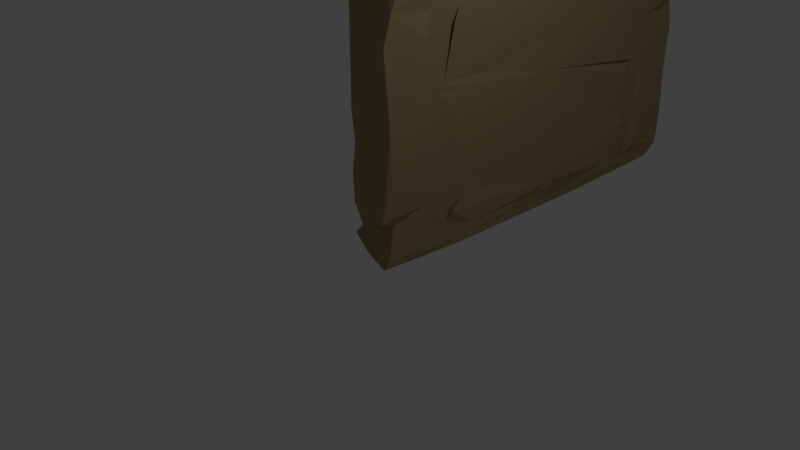 # Source: warning.blend  (saved by Blender 2.78.0; exported with 4.5.12 LTS)
import bpy
from mathutils import Matrix  # noqa: F401  (used for matrix-valued properties, if any)

bpy.ops.wm.read_factory_settings(use_empty=True)
scene = bpy.context.scene
scene.name = 'Scene'

# ---- collections
col_collection_1 = bpy.data.collections.new('Collection 1'); scene.collection.children.link(col_collection_1)

# ---- materials (node trees are filled in below, after node groups)
mat_01___default = bpy.data.materials.new('01 - Default')
mat_01___default.alpha_threshold = 0.0
mat_01___default.use_transparent_shadow = False
mat_01___default.diffuse_color = (0.3672, 0.281, 0.1444, 1.0)
mat_01___default.specular_color = (0.9, 0.9, 0.9)
mat_01___default.roughness = 0.5
mat_01___default.specular_intensity = 0.0

# ---- material node trees

# ---- world
world_world = bpy.data.worlds.new('World'); scene.world = world_world
world_world.color = (0.05088, 0.05088, 0.05088)
world_world.use_sun_shadow = False
world_world.sun_shadow_jitter_overblur = 0.0
world_world.cycles.sampling_method = 'MANUAL'

# ---- cameras
cam_camera = bpy.data.cameras.new('Camera')
cam_camera.clip_end = 100.0
cam_camera.lens = 35.0
cam_camera.sensor_width = 32.0
cam_camera.sensor_height = 18.0
cam_camera.ortho_scale = 7.314
cam_camera.dof.focus_distance = 0.0
cam_camera.dof.aperture_fstop = 128.0

# ---- lights
light_lamp = bpy.data.lights.new('Lamp', 'POINT')
light_lamp.transmission_factor = 0.0
light_lamp.cutoff_distance = 30.0
light_lamp.energy = 100.0
light_lamp.shadow_buffer_clip_start = 1.001
light_lamp.shadow_soft_size = 0.1
light_lamp.shadow_maximum_resolution = 0.006
light_lamp.use_absolute_resolution = True

# ---- meshes
me_untitled = bpy.data.meshes.new('Untitled')
me_untitled.from_pydata([(-0.3466, 2.883, 0.5595), (-9.695, 0.6118, 0.6045), (-1.663, -0.07934, 0.5875), (-6.6, 3.697, 0.5237), (-5.621, 0.641, 0.551), (-9.912, 3.717, 0.1557), (-2.977, 3.278, 0.5942), (0.001712, -0.1019, 0.4592), (-8.487, 0.7041, 0.5922), (-7.961, 3.304, 0.5884), (-9.952, 1.932, 0.6172), (-0.004128, 3.593, 0.539), (-1.86, 0.6885, 0.6049), (-7.392, 3.627, -0.008429), (-4.586, 3.079, 0.5485), (-0.6768, 1.919, 0.5762), (-9.701, 2.95, 0.6136), (-4.646, -0.1225, 0.6089), (-0.2786, 0.6498, 0.6106), (-7.399, -0.1617, 0.5758), (-7.283, 2.494, 0.6001), (-2.015, 3.668, -0.02854), (-9.98, -0.02556, 0.1101), (-2.788, 0.6704, 0.6117), (-1.275, -0.08401, 0.03985), (-1.049, 3.067, 0.5583), (-5.554, 3.691, 0.5958), (-8.966, 3.302, 0.6212), (-3.047, 3.705, 0.5827), (-5.298, -0.1487, -0.01051), (-0.2248, 3.638, 0.004614), (-9.987, 2.802, 0.00902), (-8.42, -0.09986, 0.5979), (-9.415, 2.278, 0.589), (-9.372, 1.189, 0.5636), (-9.832, 0.03488, 0.6105), (-7.608, 3.645, 0.5523), (0.0, 0.0, 2.98e-08), (-5.892, 0.484, 0.5545), (-0.9606, 0.5378, 0.5547), (-2.431, -0.1478, 0.5535), (-0.2778, 1.982, 0.6014), (-9.981, 3.614, 0.5393), (-3.548, 0.2797, 0.6012), (-8.36, 3.0, 0.5503), (-6.289, 3.241, 0.559), (-8.997, 0.3733, 0.5518), (-5.853, 0.9065, 0.5537), (-8.219, 0.3091, 0.5467), (-2.61, 2.884, 0.6101), (-0.6019, 3.676, 0.6163), (0.003989, 2.185, 0.01746), (-3.171, 3.697, 0.007995), (-1.58, 2.435, 0.6203), (-7.667, 3.053, 0.5559), (-1.959, 0.2867, 0.5509), (-8.239, -0.1357, -0.02971), (-9.993, 1.445, -0.02854), (-9.66, 1.774, 0.555), (-4.534, 0.3187, 0.5673), (-0.5485, 3.327, 0.5946), (-4.141, -0.129, 0.008517), (-7.795, 1.802, 0.6145), (-5.306, 3.705, -0.01673), (-2.115, -0.1424, -0.0008563), (-0.557, 0.8549, 0.5564), (-6.993, 3.667, -0.02568), (-9.217, 3.662, -0.02699), (-0.5872, -0.1236, 0.6024), (-9.981, 0.9127, 0.543), (-5.332, 1.691, 0.6146), (-8.207, 0.62, 0.5606), (-1.756, 1.075, 0.5945), (-2.336, 3.222, 0.5502), (-9.968, -0.08739, 0.4078), (-3.163, -0.1434, -0.0204), (-0.007425, 0.691, 0.01899), (-9.98, 0.4976, -0.01097), (-9.321, 0.4367, 0.6093), (-1.022, 3.706, 0.05523), (0.00646, 2.303, 0.5913), (-8.95, 3.704, 0.5985), (-9.933, 3.251, 0.6143), (-4.868, 3.229, 0.5631), (-7.477, 0.2502, 0.6094), (-3.069, 3.049, 0.5486), (-5.487, 0.4646, 0.5484), (-0.634, 3.076, 0.5949), (-5.764, 0.3181, 0.5549), (-9.377, 1.88, 0.6084), (-1.439, 0.5687, 0.6182), (-0.004089, 0.6401, 0.5631), (-5.363, -0.1246, 0.5988), (-0.8207, 1.975, 0.576), (-9.345, 2.819, 0.5639), (0.002883, 3.68, 0.2261), (-7.077, 3.01, 0.6203), (-8.382, 3.229, 0.5568), (-4.786, 3.695, 0.5802), (-0.5829, 2.826, 0.5517), (-0.9332, 3.273, 0.5973), (-2.622, 3.715, 0.01016), (-9.886, 0.3075, 0.6042), (-9.553, -0.1582, -0.009539), (-1.735, -0.1466, 0.4963), (-3.386, -0.1071, 0.6077), (-7.497, 2.342, 0.6177), (-0.9161, 0.3444, 0.5584), (-7.75, 0.5419, 0.6134), (-2.402, 3.72, 0.5839), (-4.299, 2.971, 0.6153), (-2.695, 0.4983, 0.5591), (-7.361, 3.712, 0.5907), (-9.719, 3.715, 0.01077), (-0.9523, 3.716, 0.5909), (-6.352, 3.471, 0.6029), (-9.118, 1.047, 0.5557), (-5.099, 0.5409, 0.6169), (-0.005347, 2.771, 0.01684), (-9.365, 0.7727, 0.5591), (-1.009, -0.1318, -0.008207), (-8.919, 3.063, 0.5603), (-0.5542, 1.678, 0.5617), (-7.489, 3.698, 0.2382), (-9.235, 2.234, 0.5456), (-1.494, -0.1191, 0.2861), (-8.469, 2.778, 0.6053), (-0.1532, 3.461, 0.614), (-7.495, 3.241, 0.5602), (-8.385, 0.999, 0.6048), (-1.79, 3.297, 0.6047), (-4.724, 3.009, 0.6172), (-3.548, 3.273, 0.6076), (-2.188, 3.009, 0.6206), (-6.195, 3.038, 0.5534), (0.003823, 1.887, 0.5842), (0.001185, 1.471, 0.5772), (-0.001452, 1.056, 0.5702)], [], [(63, 52, 29), (131, 96, 70), (67, 13, 29), (62, 108, 38), (49, 117, 23), (21, 75, 61), (121, 33, 44), (29, 56, 57), (53, 49, 72), (30, 76, 21), (93, 90, 65), (21, 37, 120), (89, 129, 62), (77, 57, 56), (131, 134, 54), (66, 63, 29), (69, 57, 77), (34, 89, 1), (100, 114, 130), (40, 105, 17), (39, 12, 55), (81, 36, 13), (112, 3, 66), (28, 98, 83), (85, 110, 70), (41, 122, 18), (25, 133, 53), (10, 82, 31), (81, 13, 113), (92, 88, 19), (86, 59, 43), (68, 107, 2), (71, 46, 48), (71, 84, 38), (70, 96, 20), (106, 126, 124), (52, 21, 29), (101, 114, 79), (46, 35, 32), (69, 102, 1), (12, 111, 55), (72, 49, 23), (68, 125, 24), (21, 64, 75), (99, 25, 93), (127, 87, 0), (3, 26, 66), (83, 26, 45), (121, 94, 33), (42, 81, 113), (114, 28, 130), (28, 83, 132), (17, 61, 40), (19, 29, 92), (79, 114, 30), (11, 80, 118), (31, 42, 5), (67, 29, 57), (46, 32, 48), (19, 56, 29), (58, 69, 1), (16, 10, 58), (8, 89, 116), (116, 46, 8), (74, 103, 32), (74, 69, 22), (36, 27, 9), (9, 3, 112), (91, 7, 37), (68, 120, 37), (86, 88, 59), (47, 20, 38), (18, 122, 65), (18, 107, 68), (104, 40, 64), (40, 104, 105), (127, 0, 80), (41, 99, 15), (16, 82, 10), (82, 16, 27), (111, 86, 43), (111, 43, 55), (106, 54, 126), (97, 9, 27), (45, 26, 115), (3, 9, 45), (116, 119, 46), (78, 35, 46), (70, 117, 49), (4, 47, 38), (84, 19, 88), (32, 19, 84), (73, 83, 85), (73, 49, 25), (11, 95, 50), (50, 60, 11), (95, 11, 118), (30, 118, 76), (28, 52, 63), (109, 114, 101), (25, 53, 93), (53, 72, 93), (45, 128, 54), (128, 97, 54), (107, 55, 2), (55, 43, 104), (32, 56, 19), (56, 32, 103), (31, 57, 10), (31, 67, 57), (106, 124, 89), (33, 16, 58), (59, 88, 92), (43, 59, 17), (127, 60, 87), (87, 100, 130), (17, 29, 61), (29, 21, 61), (89, 62, 106), (20, 62, 38), (26, 63, 66), (63, 98, 28), (104, 64, 24), (21, 24, 64), (65, 90, 39), (18, 65, 107), (66, 13, 112), (13, 66, 29), (113, 13, 67), (113, 67, 31), (18, 68, 7), (7, 68, 37), (69, 10, 57), (58, 10, 69), (70, 20, 47), (70, 47, 4), (62, 129, 108), (71, 8, 46), (72, 23, 12), (93, 72, 90), (132, 83, 73), (28, 6, 130), (69, 74, 102), (74, 32, 35), (75, 40, 61), (64, 40, 75), (76, 91, 37), (37, 21, 76), (22, 69, 77), (103, 77, 56), (34, 1, 119), (78, 1, 102), (79, 30, 21), (79, 21, 101), (80, 0, 41), (80, 41, 91, 137, 136, 135), (36, 81, 27), (81, 42, 27), (27, 42, 82), (82, 42, 31), (45, 14, 83), (85, 83, 14), (84, 71, 48), (84, 48, 32), (85, 70, 49), (73, 85, 49), (4, 88, 86), (117, 70, 4), (87, 73, 25), (87, 25, 99), (4, 38, 88), (88, 38, 84), (33, 58, 89), (89, 58, 1), (39, 90, 12), (72, 12, 90), (91, 18, 7), (41, 18, 91), (17, 92, 29), (59, 92, 17), (122, 93, 65), (99, 93, 15), (27, 16, 94), (94, 16, 33), (118, 30, 95), (114, 95, 30), (96, 54, 20), (131, 54, 96), (97, 27, 44), (97, 44, 54), (98, 63, 26), (98, 26, 83), (0, 87, 99), (0, 99, 41), (60, 50, 100), (60, 100, 87), (28, 101, 52), (101, 21, 52), (102, 74, 35), (78, 102, 35), (74, 22, 103), (77, 103, 22), (2, 55, 104), (125, 104, 24), (105, 43, 17), (43, 105, 104), (106, 62, 20), (20, 54, 106), (65, 39, 107), (39, 55, 107), (38, 108, 71), (108, 8, 71), (109, 28, 114), (28, 109, 101), (85, 14, 110), (110, 14, 70), (117, 111, 23), (12, 23, 111), (112, 36, 9), (36, 112, 123), (42, 113, 5), (31, 5, 113), (100, 50, 114), (114, 50, 95), (26, 3, 115), (3, 45, 115), (34, 116, 89), (34, 119, 116), (86, 117, 4), (111, 117, 86), (118, 80, 51), (118, 51, 76), (119, 78, 46), (119, 1, 78), (68, 24, 120), (21, 120, 24), (27, 94, 121), (27, 121, 44), (15, 93, 122), (41, 15, 122), (123, 112, 13), (13, 36, 123), (124, 33, 89), (44, 33, 124), (68, 2, 125), (125, 2, 104), (44, 126, 54), (44, 124, 126), (60, 127, 11), (127, 80, 11), (128, 9, 97), (9, 128, 45), (89, 8, 129), (129, 8, 108), (130, 6, 73), (130, 73, 87), (131, 14, 134), (131, 70, 14), (6, 28, 132), (132, 73, 6), (25, 49, 133), (49, 53, 133), (45, 54, 134), (14, 45, 134), (76, 51, 80, 135, 136), (137, 91, 76, 136)])
me_untitled.polygons.foreach_set('use_smooth', [True] * 266)
_k = set([(0, 41), (0, 87), (0, 127), (1, 34), (1, 58), (1, 78), (1, 89), (1, 102), (2, 55), (2, 68), (2, 104), (2, 107), (2, 125), (3, 9), (3, 26), (3, 45), (3, 66), (3, 112), (3, 115), (4, 38), (4, 47), (4, 70), (4, 86), (4, 88), (4, 117), (5, 31), (5, 42), (5, 113), (6, 28), (6, 73), (6, 130), (6, 132), (7, 18), (7, 37), (7, 68), (7, 91), (8, 46), (8, 71), (8, 89), (8, 108), (8, 116), (8, 129), (9, 27), (9, 36), (9, 45), (9, 97), (9, 112), (9, 128), (10, 16), (10, 57), (10, 69), (10, 82), (11, 50), (11, 60), (11, 80), (11, 95), (11, 118), (11, 127), (12, 23), (12, 39), (12, 72), (12, 90), (12, 111), (13, 29), (13, 36), (13, 66), (13, 67), (13, 81), (13, 112), (13, 113), (13, 123), (14, 45), (14, 70), (14, 85), (14, 110), (14, 131), (14, 134), (15, 41), (15, 93), (15, 99), (15, 122), (16, 27), (16, 33), (16, 58), (16, 82), (16, 94), (17, 29), (17, 40), (17, 43), (17, 59), (17, 61), (17, 92), (17, 105), (18, 41), (18, 65), (18, 68), (18, 91), (18, 122), (19, 29), (19, 32), (19, 56), (19, 84), (19, 88), (19, 92), (20, 38), (20, 47), (20, 54), (20, 62), (20, 96), (20, 106), (21, 24), (21, 29), (21, 30), (21, 37), (21, 52), (21, 61), (21, 64), (21, 75), (21, 76), (21, 79), (21, 101), (21, 120), (22, 69), (22, 74), (22, 77), (22, 103), (23, 49), (23, 72), (23, 111), (23, 117), (24, 64), (24, 68), (24, 104), (24, 120), (24, 125), (25, 49), (25, 73), (25, 87), (25, 99), (25, 133), (26, 63), (26, 66), (26, 83), (26, 98), (26, 115), (27, 36), (27, 42), (27, 44), (27, 81), (27, 82), (27, 97), (27, 121), (28, 52), (28, 63), (28, 83), (28, 98), (28, 109), (28, 114), (28, 130), (28, 132), (29, 52), (29, 56), (29, 61), (29, 66), (29, 67), (29, 92), (30, 76), (30, 79), (30, 95), (30, 114), (30, 118), (31, 42), (31, 57), (31, 67), (31, 82), (31, 113), (32, 35), (32, 46), (32, 48), (32, 56), (32, 74), (32, 84), (33, 44), (33, 94), (33, 121), (33, 124), (34, 89), (34, 116), (34, 119), (35, 74), (35, 78), (35, 102), (36, 81), (36, 112), (36, 123), (37, 68), (37, 76), (37, 120), (38, 47), (38, 62), (38, 71), (38, 108), (39, 55), (39, 65), (39, 90), (39, 107), (40, 75), (40, 104), (40, 105), (41, 80), (41, 91), (41, 99), (41, 122), (42, 81), (42, 82), (42, 113), (43, 55), (43, 59), (43, 86), (43, 104), (43, 105), (43, 111), (44, 54), (44, 97), (44, 121), (44, 124), (44, 126), (45, 83), (45, 115), (45, 128), (46, 48), (46, 71), (46, 116), (46, 119), (47, 70), (48, 71), (48, 84), (49, 53), (49, 72), (49, 73), (49, 85), (49, 117), (49, 133), (50, 60), (50, 95), (50, 100), (50, 114), (51, 76), (51, 80), (51, 118), (52, 63), (52, 101), (53, 72), (53, 93), (53, 133), (54, 96), (54, 97), (54, 106), (54, 126), (54, 131), (54, 134), (55, 104), (55, 107), (55, 111), (56, 57), (56, 103), (57, 67), (57, 77), (58, 69), (58, 89), (59, 86), (59, 88), (60, 87), (60, 100), (60, 127), (61, 75), (62, 106), (63, 66), (64, 75), (65, 90), (65, 93), (65, 107), (65, 122), (66, 112), (67, 113), (68, 107), (68, 120), (69, 74), (69, 77), (69, 102), (70, 85), (70, 96), (70, 110), (70, 117), (70, 131), (71, 84), (71, 108), (72, 90), (72, 93), (73, 83), (73, 85), (73, 87), (73, 130), (73, 132), (74, 102), (76, 91), (76, 118), (77, 103), (78, 102), (79, 101), (80, 127), (80, 135), (81, 113), (83, 85), (83, 98), (83, 132), (84, 88), (85, 110), (86, 88), (86, 111), (86, 117), (87, 99), (87, 100), (87, 130), (88, 92), (89, 106), (89, 116), (89, 124), (89, 129), (90, 93), (91, 137), (93, 99), (93, 122), (94, 121), (95, 114), (95, 118), (96, 131), (97, 128), (100, 114), (100, 130), (101, 109), (104, 105), (104, 125), (106, 124), (106, 126), (108, 129), (109, 114), (111, 117), (112, 123), (116, 119), (124, 126), (131, 134), (135, 136), (136, 137)])
me_untitled.attributes.new('sharp_edge', 'BOOLEAN', 'EDGE').data.foreach_set('value', [ (min(e.vertices), max(e.vertices)) in _k for e in me_untitled.edges])
_uv = me_untitled.uv_layers.new(name='UVChannel_1')
_uv.uv.foreach_set('vector', [0.9664, 0.5501, 0.955, 0.3434, 0.01728, 0.5369, 0.793, 0.4897, 0.8036, 0.7175, 0.471, 0.5443, 0.973, 0.9285, 0.9565, 0.7517, 0.01728, 0.5369, 0.5092, 0.783, 0.1988, 0.7746, 0.1763, 0.5947, 0.753, 0.2847, 0.1869, 0.518, 0.2086, 0.2948, 0.9427, 0.2315, 0.009185, 0.3303, 0.01707, 0.4249, 0.8249, 0.8961, 0.6337, 0.9415, 0.8067, 0.8418, 0.01728, 0.5369, 0.03341, 0.8216, 0.4305, 0.9965, 0.6378, 0.1836, 0.753, 0.2847, 0.3037, 0.1963, 0.9275, 0.05806, 0.2008, 0.02744, 0.9427, 0.2315, 0.5211, 0.1087, 0.1776, 0.1638, 0.2442, 0.07959, 0.9427, 0.2315, 0.0306, 0.02454, 0.002566, 0.1218, 0.5356, 0.9364, 0.3141, 0.8376, 0.5092, 0.783, 0.1971, 0.9921, 0.4305, 0.9965, 0.03341, 0.8216, 0.793, 0.4897, 0.8067, 0.6323, 0.8168, 0.7748, 0.9643, 0.7132, 0.9664, 0.5501, 0.01728, 0.5369, 0.2998, 0.9919, 0.4305, 0.9965, 0.1971, 0.9921, 0.3653, 0.9338, 0.5356, 0.9364, 0.2246, 0.9631, 0.8414, 0.1237, 0.9504, 0.127, 0.851, 0.2067, 0.005461, 0.2577, 0.01974, 0.3501, 0.0215, 0.4721, 0.1679, 0.1176, 0.209, 0.205, 0.1104, 0.2135, 0.9829, 0.901, 0.9623, 0.7711, 0.9565, 0.7517, 0.9777, 0.7473, 0.9707, 0.6737, 0.9643, 0.7132, 0.9571, 0.3298, 0.9623, 0.498, 0.8477, 0.5045, 0.7956, 0.3299, 0.7818, 0.4484, 0.471, 0.5443, 0.5206, 0.05609, 0.4468, 0.08198, 0.1925, 0.05183, 0.7911, 0.1344, 0.7819, 0.2443, 0.6378, 0.1836, 0.5508, 0.9922, 0.8755, 0.9946, 0.7646, 1.0, 0.9829, 0.901, 0.9565, 0.7517, 0.9883, 0.9772, 0.02413, 0.5415, 0.1349, 0.5818, 0.02394, 0.7385, 0.1697, 0.5555, 0.1296, 0.4627, 0.1157, 0.3671, 0.003359, 0.07922, 0.12, 0.1127, 0.01898, 0.1835, 0.22, 0.8192, 0.1627, 0.8949, 0.1435, 0.8194, 0.22, 0.8192, 0.1258, 0.7472, 0.1763, 0.5947, 0.471, 0.5443, 0.8036, 0.7175, 0.6774, 0.7357, 0.641, 0.756, 0.7525, 0.8514, 0.622, 0.924, 0.955, 0.3434, 0.9427, 0.2315, 0.01728, 0.5369, 0.9571, 0.2903, 0.9504, 0.127, 0.9478, 0.1353, 0.1627, 0.8949, 0.08309, 0.9745, 0.04368, 0.8374, 0.2998, 0.9919, 0.1504, 0.9806, 0.2246, 0.9631, 0.209, 0.205, 0.1658, 0.2853, 0.1104, 0.2135, 0.3037, 0.1963, 0.753, 0.2847, 0.2086, 0.2948, 0.003359, 0.07922, 0.008136, 0.1679, 0.01556, 0.1475, 0.9427, 0.2315, 0.004842, 0.2288, 0.009185, 0.3303, 0.7298, 0.0885, 0.7911, 0.1344, 0.5211, 0.1087, 0.8843, 0.04879, 0.7916, 0.09413, 0.7428, 0.0658, 0.9707, 0.6737, 0.9646, 0.5723, 0.9643, 0.7132, 0.8477, 0.5045, 0.9646, 0.5723, 0.857, 0.6421, 0.8249, 0.8961, 0.7664, 0.9365, 0.6337, 0.9415, 0.9652, 1.001, 0.9829, 0.901, 0.9883, 0.9772, 0.9504, 0.127, 0.9571, 0.3298, 0.851, 0.2067, 0.9571, 0.3298, 0.8477, 0.5045, 0.8529, 0.3768, 0.0215, 0.4721, 0.01707, 0.4249, 0.005461, 0.2577, 0.02394, 0.7385, 0.01728, 0.5369, 0.02413, 0.5415, 0.9478, 0.1353, 0.9504, 0.127, 0.9275, 0.05806, 0.9161, 0.03501, 0.5983, 0.02965, 0.7131, 0.03398, 0.7646, 1.0, 0.9652, 1.001, 0.9897, 0.9955, 0.973, 0.9285, 0.01728, 0.5369, 0.4305, 0.9965, 0.1627, 0.8949, 0.04368, 0.8374, 0.1435, 0.8194, 0.02394, 0.7385, 0.03341, 0.8216, 0.01728, 0.5369, 0.5106, 0.9636, 0.2998, 0.9919, 0.2246, 0.9631, 0.8004, 0.9712, 0.5508, 0.9922, 0.5106, 0.9636, 0.242, 0.8465, 0.5356, 0.9364, 0.3291, 0.9088, 0.3291, 0.9088, 0.1627, 0.8949, 0.242, 0.8465, 0.05337, 0.9878, 0.03367, 0.9486, 0.04368, 0.8374, 0.05337, 0.9878, 0.2998, 0.9919, 0.06834, 0.9901, 0.9623, 0.7711, 0.8838, 0.9012, 0.8798, 0.8041, 0.8798, 0.8041, 0.9707, 0.6737, 0.9777, 0.7473, 0.1888, 0.02537, 0.005974, 0.02271, 0.0306, 0.02454, 0.003359, 0.07922, 0.002566, 0.1218, 0.0306, 0.02454, 0.1697, 0.5555, 0.1349, 0.5818, 0.1296, 0.4627, 0.2802, 0.5924, 0.6774, 0.7357, 0.1763, 0.5947, 0.1925, 0.05183, 0.4468, 0.08198, 0.2442, 0.07959, 0.1925, 0.05183, 0.12, 0.1127, 0.003359, 0.07922, 0.002637, 0.1905, 0.005461, 0.2577, 0.004842, 0.2288, 0.005461, 0.2577, 0.002637, 0.1905, 0.01974, 0.3501, 0.8843, 0.04879, 0.7428, 0.0658, 0.5983, 0.02965, 0.5206, 0.05609, 0.7298, 0.0885, 0.5068, 0.09459, 0.8004, 0.9712, 0.8755, 0.9946, 0.5508, 0.9922, 0.8755, 0.9946, 0.8004, 0.9712, 0.8838, 0.9012, 0.1658, 0.2853, 0.1697, 0.5555, 0.1157, 0.3671, 0.1658, 0.2853, 0.1157, 0.3671, 0.1104, 0.2135, 0.641, 0.756, 0.8168, 0.7748, 0.7525, 0.8514, 0.8633, 0.8446, 0.8798, 0.8041, 0.8838, 0.9012, 0.857, 0.6421, 0.9646, 0.5723, 0.914, 0.6488, 0.9707, 0.6737, 0.8798, 0.8041, 0.857, 0.6421, 0.3291, 0.9088, 0.2627, 0.9318, 0.1627, 0.8949, 0.1798, 0.9263, 0.08309, 0.9745, 0.1627, 0.8949, 0.471, 0.5443, 0.1869, 0.518, 0.753, 0.2847, 0.2138, 0.5691, 0.2802, 0.5924, 0.1763, 0.5947, 0.1258, 0.7472, 0.02394, 0.7385, 0.1349, 0.5818, 0.04368, 0.8374, 0.02394, 0.7385, 0.1258, 0.7472, 0.8349, 0.2594, 0.8477, 0.5045, 0.7956, 0.3299, 0.8349, 0.2594, 0.753, 0.2847, 0.7911, 0.1344, 0.9161, 0.03501, 0.9371, 0.03552, 0.9391, 0.0929, 0.9391, 0.0929, 0.8529, 0.08667, 0.9161, 0.03501, 0.9371, 0.03552, 0.9161, 0.03501, 0.7131, 0.03398, 0.9275, 0.05806, 0.7131, 0.03398, 0.2008, 0.02744, 0.9571, 0.3298, 0.955, 0.3434, 0.9664, 0.5501, 0.9578, 0.2673, 0.9504, 0.127, 0.9571, 0.2903, 0.7911, 0.1344, 0.6378, 0.1836, 0.5211, 0.1087, 0.6378, 0.1836, 0.3037, 0.1963, 0.5211, 0.1087, 0.857, 0.6421, 0.8622, 0.7588, 0.8168, 0.7748, 0.8622, 0.7588, 0.8633, 0.8446, 0.8168, 0.7748, 0.12, 0.1127, 0.1104, 0.2135, 0.01898, 0.1835, 0.1104, 0.2135, 0.1157, 0.3671, 0.002637, 0.1905, 0.04368, 0.8374, 0.03341, 0.8216, 0.02394, 0.7385, 0.03341, 0.8216, 0.04368, 0.8374, 0.03367, 0.9486, 0.7646, 1.0, 0.4305, 0.9965, 0.5508, 0.9922, 0.7646, 1.0, 0.973, 0.9285, 0.4305, 0.9965, 0.641, 0.756, 0.622, 0.924, 0.5356, 0.9364, 0.6337, 0.9415, 0.8004, 0.9712, 0.5106, 0.9636, 0.1296, 0.4627, 0.1349, 0.5818, 0.02413, 0.5415, 0.1157, 0.3671, 0.1296, 0.4627, 0.0215, 0.4721, 0.8843, 0.04879, 0.8529, 0.08667, 0.7916, 0.09413, 0.7916, 0.09413, 0.8414, 0.1237, 0.851, 0.2067, 0.0215, 0.4721, 0.01728, 0.5369, 0.01707, 0.4249, 0.01728, 0.5369, 0.9427, 0.2315, 0.01707, 0.4249, 0.5356, 0.9364, 0.5092, 0.783, 0.641, 0.756, 0.6774, 0.7357, 0.5092, 0.783, 0.1763, 0.5947, 0.9646, 0.5723, 0.9664, 0.5501, 0.9643, 0.7132, 0.9664, 0.5501, 0.9623, 0.498, 0.9571, 0.3298, 0.002637, 0.1905, 0.004842, 0.2288, 0.01556, 0.1475, 0.9427, 0.2315, 0.01556, 0.1475, 0.004842, 0.2288, 0.2442, 0.07959, 0.1776, 0.1638, 0.1679, 0.1176, 0.1925, 0.05183, 0.2442, 0.07959, 0.12, 0.1127, 0.9643, 0.7132, 0.9565, 0.7517, 0.9777, 0.7473, 0.9565, 0.7517, 0.9643, 0.7132, 0.01728, 0.5369, 0.9883, 0.9772, 0.9565, 0.7517, 0.973, 0.9285, 0.9883, 0.9772, 0.973, 0.9285, 0.7646, 1.0, 0.1925, 0.05183, 0.003359, 0.07922, 0.005974, 0.02271, 0.005974, 0.02271, 0.003359, 0.07922, 0.0306, 0.02454, 0.2998, 0.9919, 0.5508, 0.9922, 0.4305, 0.9965, 0.5106, 0.9636, 0.5508, 0.9922, 0.2998, 0.9919, 0.471, 0.5443, 0.6774, 0.7357, 0.2802, 0.5924, 0.471, 0.5443, 0.2802, 0.5924, 0.2138, 0.5691, 0.5092, 0.783, 0.3141, 0.8376, 0.1988, 0.7746, 0.22, 0.8192, 0.242, 0.8465, 0.1627, 0.8949, 0.3037, 0.1963, 0.2086, 0.2948, 0.209, 0.205, 0.5211, 0.1087, 0.3037, 0.1963, 0.1776, 0.1638, 0.8529, 0.3768, 0.8477, 0.5045, 0.8349, 0.2594, 0.9571, 0.3298, 0.8515, 0.3216, 0.851, 0.2067, 0.2998, 0.9919, 0.05337, 0.9878, 0.1504, 0.9806, 0.05337, 0.9878, 0.04368, 0.8374, 0.08309, 0.9745, 0.009185, 0.3303, 0.005461, 0.2577, 0.01707, 0.4249, 0.004842, 0.2288, 0.005461, 0.2577, 0.009185, 0.3303, 0.2008, 0.02744, 0.1888, 0.02537, 0.0306, 0.02454, 0.0306, 0.02454, 0.9427, 0.2315, 0.2008, 0.02744, 0.06834, 0.9901, 0.2998, 0.9919, 0.1971, 0.9921, 0.03367, 0.9486, 0.1971, 0.9921, 0.03341, 0.8216, 0.3653, 0.9338, 0.2246, 0.9631, 0.2627, 0.9318, 0.1798, 0.9263, 0.2246, 0.9631, 0.1504, 0.9806, 0.9478, 0.1353, 0.9275, 0.05806, 0.9427, 0.2315, 0.9478, 0.1353, 0.9427, 0.2315, 0.9571, 0.2903, 0.5983, 0.02965, 0.7428, 0.0658, 0.5206, 0.05609, 0.5983, 0.02965, 0.5206, 0.05609, 0.1888, 0.02537, 0.2912, 0.02644, 0.3936, 0.02751, 0.4959, 0.02858, 0.9623, 0.7711, 0.9829, 0.901, 0.8838, 0.9012, 0.9829, 0.901, 0.9652, 1.001, 0.8838, 0.9012, 0.8838, 0.9012, 0.9652, 1.001, 0.8755, 0.9946, 0.8755, 0.9946, 0.9652, 1.001, 0.7646, 1.0, 0.857, 0.6421, 0.8097, 0.4768, 0.8477, 0.5045, 0.7956, 0.3299, 0.8477, 0.5045, 0.8097, 0.4768, 0.1258, 0.7472, 0.22, 0.8192, 0.1435, 0.8194, 0.1258, 0.7472, 0.1435, 0.8194, 0.04368, 0.8374, 0.7956, 0.3299, 0.471, 0.5443, 0.753, 0.2847, 0.8349, 0.2594, 0.7956, 0.3299, 0.753, 0.2847, 0.2138, 0.5691, 0.1349, 0.5818, 0.1697, 0.5555, 0.1869, 0.518, 0.471, 0.5443, 0.2138, 0.5691, 0.7916, 0.09413, 0.8349, 0.2594, 0.7911, 0.1344, 0.7916, 0.09413, 0.7911, 0.1344, 0.7298, 0.0885, 0.2138, 0.5691, 0.1763, 0.5947, 0.1349, 0.5818, 0.1349, 0.5818, 0.1763, 0.5947, 0.1258, 0.7472, 0.6337, 0.9415, 0.5106, 0.9636, 0.5356, 0.9364, 0.5356, 0.9364, 0.5106, 0.9636, 0.2246, 0.9631, 0.1679, 0.1176, 0.1776, 0.1638, 0.209, 0.205, 0.3037, 0.1963, 0.209, 0.205, 0.1776, 0.1638, 0.1888, 0.02537, 0.1925, 0.05183, 0.005974, 0.02271, 0.5206, 0.05609, 0.1925, 0.05183, 0.1888, 0.02537, 0.0215, 0.4721, 0.02413, 0.5415, 0.01728, 0.5369, 0.1296, 0.4627, 0.02413, 0.5415, 0.0215, 0.4721, 0.4468, 0.08198, 0.5211, 0.1087, 0.2442, 0.07959, 0.7298, 0.0885, 0.5211, 0.1087, 0.5068, 0.09459, 0.8838, 0.9012, 0.8004, 0.9712, 0.7664, 0.9365, 0.7664, 0.9365, 0.8004, 0.9712, 0.6337, 0.9415, 0.7131, 0.03398, 0.9275, 0.05806, 0.9371, 0.03552, 0.9504, 0.127, 0.9371, 0.03552, 0.9275, 0.05806, 0.8036, 0.7175, 0.8168, 0.7748, 0.6774, 0.7357, 0.793, 0.4897, 0.8168, 0.7748, 0.8036, 0.7175, 0.8633, 0.8446, 0.8838, 0.9012, 0.8067, 0.8418, 0.8633, 0.8446, 0.8067, 0.8418, 0.8168, 0.7748, 0.9623, 0.498, 0.9664, 0.5501, 0.9646, 0.5723, 0.9623, 0.498, 0.9646, 0.5723, 0.8477, 0.5045, 0.7428, 0.0658, 0.7916, 0.09413, 0.7298, 0.0885, 0.7428, 0.0658, 0.7298, 0.0885, 0.5206, 0.05609, 0.8529, 0.08667, 0.9391, 0.0929, 0.8414, 0.1237, 0.8529, 0.08667, 0.8414, 0.1237, 0.7916, 0.09413, 0.9571, 0.3298, 0.9571, 0.2903, 0.955, 0.3434, 0.9571, 0.2903, 0.9427, 0.2315, 0.955, 0.3434, 0.1504, 0.9806, 0.05337, 0.9878, 0.08309, 0.9745, 0.1798, 0.9263, 0.1504, 0.9806, 0.08309, 0.9745, 0.05337, 0.9878, 0.06834, 0.9901, 0.03367, 0.9486, 0.1971, 0.9921, 0.03367, 0.9486, 0.06834, 0.9901, 0.01898, 0.1835, 0.1104, 0.2135, 0.002637, 0.1905, 0.008136, 0.1679, 0.002637, 0.1905, 0.01556, 0.1475, 0.01974, 0.3501, 0.1157, 0.3671, 0.0215, 0.4721, 0.1157, 0.3671, 0.01974, 0.3501, 0.002637, 0.1905, 0.641, 0.756, 0.5092, 0.783, 0.6774, 0.7357, 0.6774, 0.7357, 0.8168, 0.7748, 0.641, 0.756, 0.2442, 0.07959, 0.1679, 0.1176, 0.12, 0.1127, 0.1679, 0.1176, 0.1104, 0.2135, 0.12, 0.1127, 0.1763, 0.5947, 0.1988, 0.7746, 0.22, 0.8192, 0.1988, 0.7746, 0.242, 0.8465, 0.22, 0.8192, 0.9578, 0.2673, 0.9571, 0.3298, 0.9504, 0.127, 0.9571, 0.3298, 0.9578, 0.2673, 0.9571, 0.2903, 0.7956, 0.3299, 0.8097, 0.4768, 0.7818, 0.4484, 0.7818, 0.4484, 0.8097, 0.4768, 0.471, 0.5443, 0.1869, 0.518, 0.1658, 0.2853, 0.2086, 0.2948, 0.209, 0.205, 0.2086, 0.2948, 0.1658, 0.2853, 0.9777, 0.7473, 0.9623, 0.7711, 0.8798, 0.8041, 0.9623, 0.7711, 0.9777, 0.7473, 0.9744, 0.7607, 0.9652, 1.001, 0.9883, 0.9772, 0.9897, 0.9955, 0.7646, 1.0, 0.9897, 0.9955, 0.9883, 0.9772, 0.8414, 0.1237, 0.9391, 0.0929, 0.9504, 0.127, 0.9504, 0.127, 0.9391, 0.0929, 0.9371, 0.03552, 0.9646, 0.5723, 0.9707, 0.6737, 0.914, 0.6488, 0.9707, 0.6737, 0.857, 0.6421, 0.914, 0.6488, 0.3653, 0.9338, 0.3291, 0.9088, 0.5356, 0.9364, 0.3653, 0.9338, 0.2627, 0.9318, 0.3291, 0.9088, 0.1697, 0.5555, 0.1869, 0.518, 0.2138, 0.5691, 0.1658, 0.2853, 0.1869, 0.518, 0.1697, 0.5555, 0.7131, 0.03398, 0.5983, 0.02965, 0.5686, 0.03117, 0.7131, 0.03398, 0.5686, 0.03117, 0.2008, 0.02744, 0.2627, 0.9318, 0.1798, 0.9263, 0.1627, 0.8949, 0.2627, 0.9318, 0.2246, 0.9631, 0.1798, 0.9263, 0.003359, 0.07922, 0.01556, 0.1475, 0.002566, 0.1218, 0.9427, 0.2315, 0.002566, 0.1218, 0.01556, 0.1475, 0.8838, 0.9012, 0.7664, 0.9365, 0.8249, 0.8961, 0.8838, 0.9012, 0.8249, 0.8961, 0.8067, 0.8418, 0.5068, 0.09459, 0.5211, 0.1087, 0.4468, 0.08198, 0.5206, 0.05609, 0.5068, 0.09459, 0.4468, 0.08198, 0.9744, 0.7607, 0.9777, 0.7473, 0.9565, 0.7517, 0.9565, 0.7517, 0.9623, 0.7711, 0.9744, 0.7607, 0.622, 0.924, 0.6337, 0.9415, 0.5356, 0.9364, 0.8067, 0.8418, 0.6337, 0.9415, 0.622, 0.924, 0.003359, 0.07922, 0.01898, 0.1835, 0.008136, 0.1679, 0.008136, 0.1679, 0.01898, 0.1835, 0.002637, 0.1905, 0.8067, 0.8418, 0.7525, 0.8514, 0.8168, 0.7748, 0.8067, 0.8418, 0.622, 0.924, 0.7525, 0.8514, 0.8529, 0.08667, 0.8843, 0.04879, 0.9161, 0.03501, 0.8843, 0.04879, 0.5983, 0.02965, 0.9161, 0.03501, 0.8622, 0.7588, 0.8798, 0.8041, 0.8633, 0.8446, 0.8798, 0.8041, 0.8622, 0.7588, 0.857, 0.6421, 0.5356, 0.9364, 0.242, 0.8465, 0.3141, 0.8376, 0.3141, 0.8376, 0.242, 0.8465, 0.1988, 0.7746, 0.851, 0.2067, 0.8515, 0.3216, 0.8349, 0.2594, 0.851, 0.2067, 0.8349, 0.2594, 0.7916, 0.09413, 0.793, 0.4897, 0.8097, 0.4768, 0.8067, 0.6323, 0.793, 0.4897, 0.471, 0.5443, 0.8097, 0.4768, 0.8515, 0.3216, 0.9571, 0.3298, 0.8529, 0.3768, 0.8529, 0.3768, 0.8349, 0.2594, 0.8515, 0.3216, 0.7911, 0.1344, 0.753, 0.2847, 0.7819, 0.2443, 0.753, 0.2847, 0.6378, 0.1836, 0.7819, 0.2443, 0.857, 0.6421, 0.8168, 0.7748, 0.8067, 0.6323, 0.8097, 0.4768, 0.857, 0.6421, 0.8067, 0.6323, 0.2008, 0.02744, 0.5686, 0.03117, 0.5983, 0.02965, 0.4959, 0.02858, 0.3936, 0.02751, 0.2912, 0.02644, 0.1888, 0.02537, 0.2008, 0.02744, 0.3936, 0.02751])
_ca = me_untitled.color_attributes.new('Col', 'BYTE_COLOR', 'CORNER')
_ca.data.foreach_set('color', [1.0, 1.0, 1.0, 1.0, 1.0, 1.0, 1.0, 1.0, 1.0, 1.0, 1.0, 1.0, 1.0, 1.0, 1.0, 1.0, 1.0, 1.0, 1.0, 1.0, 1.0, 1.0, 1.0, 1.0, 1.0, 1.0, 1.0, 1.0, 1.0, 1.0, 1.0, 1.0, 1.0, 1.0, 1.0, 1.0, 1.0, 1.0, 1.0, 1.0, 1.0, 1.0, 1.0, 1.0, 1.0, 1.0, 1.0, 1.0, 1.0, 1.0, 1.0, 1.0, 1.0, 1.0, 1.0, 1.0, 1.0, 1.0, 1.0, 1.0, 1.0, 1.0, 1.0, 1.0, 1.0, 1.0, 1.0, 1.0, 1.0, 1.0, 1.0, 1.0, 1.0, 1.0, 1.0, 1.0, 1.0, 1.0, 1.0, 1.0, 1.0, 1.0, 1.0, 1.0, 1.0, 1.0, 1.0, 1.0, 1.0, 1.0, 1.0, 1.0, 1.0, 1.0, 1.0, 1.0, 1.0, 1.0, 1.0, 1.0, 1.0, 1.0, 1.0, 1.0, 1.0, 1.0, 1.0, 1.0, 1.0, 1.0, 1.0, 1.0, 1.0, 1.0, 1.0, 1.0, 1.0, 1.0, 1.0, 1.0, 1.0, 1.0, 1.0, 1.0, 1.0, 1.0, 1.0, 1.0, 1.0, 1.0, 1.0, 1.0, 1.0, 1.0, 1.0, 1.0, 1.0, 1.0, 1.0, 1.0, 1.0, 1.0, 1.0, 1.0, 1.0, 1.0, 1.0, 1.0, 1.0, 1.0, 1.0, 1.0, 1.0, 1.0, 1.0, 1.0, 1.0, 1.0, 1.0, 1.0, 1.0, 1.0, 1.0, 1.0, 1.0, 1.0, 1.0, 1.0, 1.0, 1.0, 1.0, 1.0, 1.0, 1.0, 1.0, 1.0, 1.0, 1.0, 1.0, 1.0, 1.0, 1.0, 1.0, 1.0, 1.0, 1.0, 1.0, 1.0, 1.0, 1.0, 1.0, 1.0, 1.0, 1.0, 1.0, 1.0, 1.0, 1.0, 1.0, 1.0, 1.0, 1.0, 1.0, 1.0, 1.0, 1.0, 1.0, 1.0, 1.0, 1.0, 1.0, 1.0, 1.0, 1.0, 1.0, 1.0, 1.0, 1.0, 1.0, 1.0, 1.0, 1.0, 1.0, 1.0, 1.0, 1.0, 1.0, 1.0, 1.0, 1.0, 1.0, 1.0, 1.0, 1.0, 1.0, 1.0, 1.0, 1.0, 1.0, 1.0, 1.0, 1.0, 1.0, 1.0, 1.0, 1.0, 1.0, 1.0, 1.0, 1.0, 1.0, 1.0, 1.0, 1.0, 1.0, 1.0, 1.0, 1.0, 1.0, 1.0, 1.0, 1.0, 1.0, 1.0, 1.0, 1.0, 1.0, 1.0, 1.0, 1.0, 1.0, 1.0, 1.0, 1.0, 1.0, 1.0, 1.0, 1.0, 1.0, 1.0, 1.0, 1.0, 1.0, 1.0, 1.0, 1.0, 1.0, 1.0, 1.0, 1.0, 1.0, 1.0, 1.0, 1.0, 1.0, 1.0, 1.0, 1.0, 1.0, 1.0, 1.0, 1.0, 1.0, 1.0, 1.0, 1.0, 1.0, 1.0, 1.0, 1.0, 1.0, 1.0, 1.0, 1.0, 1.0, 1.0, 1.0, 1.0, 1.0, 1.0, 1.0, 1.0, 1.0, 1.0, 1.0, 1.0, 1.0, 1.0, 1.0, 1.0, 1.0, 1.0, 1.0, 1.0, 1.0, 1.0, 1.0, 1.0, 1.0, 1.0, 1.0, 1.0, 1.0, 1.0, 1.0, 1.0, 1.0, 1.0, 1.0, 1.0, 1.0, 1.0, 1.0, 1.0, 1.0, 1.0, 1.0, 1.0, 1.0, 1.0, 1.0, 1.0, 1.0, 1.0, 1.0, 1.0, 1.0, 1.0, 1.0, 1.0, 1.0, 1.0, 1.0, 1.0, 1.0, 1.0, 1.0, 1.0, 1.0, 1.0, 1.0, 1.0, 1.0, 1.0, 1.0, 1.0, 1.0, 1.0, 1.0, 1.0, 1.0, 1.0, 1.0, 1.0, 1.0, 1.0, 1.0, 1.0, 1.0, 1.0, 1.0, 1.0, 1.0, 1.0, 1.0, 1.0, 1.0, 1.0, 1.0, 1.0, 1.0, 1.0, 1.0, 1.0, 1.0, 1.0, 1.0, 1.0, 1.0, 1.0, 1.0, 1.0, 1.0, 1.0, 1.0, 1.0, 1.0, 1.0, 1.0, 1.0, 1.0, 1.0, 1.0, 1.0, 1.0, 1.0, 1.0, 1.0, 1.0, 1.0, 1.0, 1.0, 1.0, 1.0, 1.0, 1.0, 1.0, 1.0, 1.0, 1.0, 1.0, 1.0, 1.0, 1.0, 1.0, 1.0, 1.0, 1.0, 1.0, 1.0, 1.0, 1.0, 1.0, 1.0, 1.0, 1.0, 1.0, 1.0, 1.0, 1.0, 1.0, 1.0, 1.0, 1.0, 1.0, 1.0, 1.0, 1.0, 1.0, 1.0, 1.0, 1.0, 1.0, 1.0, 1.0, 1.0, 1.0, 1.0, 1.0, 1.0, 1.0, 1.0, 1.0, 1.0, 1.0, 1.0, 1.0, 1.0, 1.0, 1.0, 1.0, 1.0, 1.0, 1.0, 1.0, 1.0, 1.0, 1.0, 1.0, 1.0, 1.0, 1.0, 1.0, 1.0, 1.0, 1.0, 1.0, 1.0, 1.0, 1.0, 1.0, 1.0, 1.0, 1.0, 1.0, 1.0, 1.0, 1.0, 1.0, 1.0, 1.0, 1.0, 1.0, 1.0, 1.0, 1.0, 1.0, 1.0, 1.0, 1.0, 1.0, 1.0, 1.0, 1.0, 1.0, 1.0, 1.0, 1.0, 1.0, 1.0, 1.0, 1.0, 1.0, 1.0, 1.0, 1.0, 1.0, 1.0, 1.0, 1.0, 1.0, 1.0, 1.0, 1.0, 1.0, 1.0, 1.0, 1.0, 1.0, 1.0, 1.0, 1.0, 1.0, 1.0, 1.0, 1.0, 1.0, 1.0, 1.0, 1.0, 1.0, 1.0, 1.0, 1.0, 1.0, 1.0, 1.0, 1.0, 1.0, 1.0, 1.0, 1.0, 1.0, 1.0, 1.0, 1.0, 1.0, 1.0, 1.0, 1.0, 1.0, 1.0, 1.0, 1.0, 1.0, 1.0, 1.0, 1.0, 1.0, 1.0, 1.0, 1.0, 1.0, 1.0, 1.0, 1.0, 1.0, 1.0, 1.0, 1.0, 1.0, 1.0, 1.0, 1.0, 1.0, 1.0, 1.0, 1.0, 1.0, 1.0, 1.0, 1.0, 1.0, 1.0, 1.0, 1.0, 1.0, 1.0, 1.0, 1.0, 1.0, 1.0, 1.0, 1.0, 1.0, 1.0, 1.0, 1.0, 1.0, 1.0, 1.0, 1.0, 1.0, 1.0, 1.0, 1.0, 1.0, 1.0, 1.0, 1.0, 1.0, 1.0, 1.0, 1.0, 1.0, 1.0, 1.0, 1.0, 1.0, 1.0, 1.0, 1.0, 1.0, 1.0, 1.0, 1.0, 1.0, 1.0, 1.0, 1.0, 1.0, 1.0, 1.0, 1.0, 1.0, 1.0, 1.0, 1.0, 1.0, 1.0, 1.0, 1.0, 1.0, 1.0, 1.0, 1.0, 1.0, 1.0, 1.0, 1.0, 1.0, 1.0, 1.0, 1.0, 1.0, 1.0, 1.0, 1.0, 1.0, 1.0, 1.0, 1.0, 1.0, 1.0, 1.0, 1.0, 1.0, 1.0, 1.0, 1.0, 1.0, 1.0, 1.0, 1.0, 1.0, 1.0, 1.0, 1.0, 1.0, 1.0, 1.0, 1.0, 1.0, 1.0, 1.0, 1.0, 1.0, 1.0, 1.0, 1.0, 1.0, 1.0, 1.0, 1.0, 1.0, 1.0, 1.0, 1.0, 1.0, 1.0, 1.0, 1.0, 1.0, 1.0, 1.0, 1.0, 1.0, 1.0, 1.0, 1.0, 1.0, 1.0, 1.0, 1.0, 1.0, 1.0, 1.0, 1.0, 1.0, 1.0, 1.0, 1.0, 1.0, 1.0, 1.0, 1.0, 1.0, 1.0, 1.0, 1.0, 1.0, 1.0, 1.0, 1.0, 1.0, 1.0, 1.0, 1.0, 1.0, 1.0, 1.0, 1.0, 1.0, 1.0, 1.0, 1.0, 1.0, 1.0, 1.0, 1.0, 1.0, 1.0, 1.0, 1.0, 1.0, 1.0, 1.0, 1.0, 1.0, 1.0, 1.0, 1.0, 1.0, 1.0, 1.0, 1.0, 1.0, 1.0, 1.0, 1.0, 1.0, 1.0, 1.0, 1.0, 1.0, 1.0, 1.0, 1.0, 1.0, 1.0, 1.0, 1.0, 1.0, 1.0, 1.0, 1.0, 1.0, 1.0, 1.0, 1.0, 1.0, 1.0, 1.0, 1.0, 1.0, 1.0, 1.0, 1.0, 1.0, 1.0, 1.0, 1.0, 1.0, 1.0, 1.0, 1.0, 1.0, 1.0, 1.0, 1.0, 1.0, 1.0, 1.0, 1.0, 1.0, 1.0, 1.0, 1.0, 1.0, 1.0, 1.0, 1.0, 1.0, 1.0, 1.0, 1.0, 1.0, 1.0, 1.0, 1.0, 1.0, 1.0, 1.0, 1.0, 1.0, 1.0, 1.0, 1.0, 1.0, 1.0, 1.0, 1.0, 1.0, 1.0, 1.0, 1.0, 1.0, 1.0, 1.0, 1.0, 1.0, 1.0, 1.0, 1.0, 1.0, 1.0, 1.0, 1.0, 1.0, 1.0, 1.0, 1.0, 1.0, 1.0, 1.0, 1.0, 1.0, 1.0, 1.0, 1.0, 1.0, 1.0, 1.0, 1.0, 1.0, 1.0, 1.0, 1.0, 1.0, 1.0, 1.0, 1.0, 1.0, 1.0, 1.0, 1.0, 1.0, 1.0, 1.0, 1.0, 1.0, 1.0, 1.0, 1.0, 1.0, 1.0, 1.0, 1.0, 1.0, 1.0, 1.0, 1.0, 1.0, 1.0, 1.0, 1.0, 1.0, 1.0, 1.0, 1.0, 1.0, 1.0, 1.0, 1.0, 1.0, 1.0, 1.0, 1.0, 1.0, 1.0, 1.0, 1.0, 1.0, 1.0, 1.0, 1.0, 1.0, 1.0, 1.0, 1.0, 1.0, 1.0, 1.0, 1.0, 1.0, 1.0, 1.0, 1.0, 1.0, 1.0, 1.0, 1.0, 1.0, 1.0, 1.0, 1.0, 1.0, 1.0, 1.0, 1.0, 1.0, 1.0, 1.0, 1.0, 1.0, 1.0, 1.0, 1.0, 1.0, 1.0, 1.0, 1.0, 1.0, 1.0, 1.0, 1.0, 1.0, 1.0, 1.0, 1.0, 1.0, 1.0, 1.0, 1.0, 1.0, 1.0, 1.0, 1.0, 1.0, 1.0, 1.0, 1.0, 1.0, 1.0, 1.0, 1.0, 1.0, 1.0, 1.0, 1.0, 1.0, 1.0, 1.0, 1.0, 1.0, 1.0, 1.0, 1.0, 1.0, 1.0, 1.0, 1.0, 1.0, 1.0, 1.0, 1.0, 1.0, 1.0, 1.0, 1.0, 1.0, 1.0, 1.0, 1.0, 1.0, 1.0, 1.0, 1.0, 1.0, 1.0, 1.0, 1.0, 1.0, 1.0, 1.0, 1.0, 1.0, 1.0, 1.0, 1.0, 1.0, 1.0, 1.0, 1.0, 1.0, 1.0, 1.0, 1.0, 1.0, 1.0, 1.0, 1.0, 1.0, 1.0, 1.0, 1.0, 1.0, 1.0, 1.0, 1.0, 1.0, 1.0, 1.0, 1.0, 1.0, 1.0, 1.0, 1.0, 1.0, 1.0, 1.0, 1.0, 1.0, 1.0, 1.0, 1.0, 1.0, 1.0, 1.0, 1.0, 1.0, 1.0, 1.0, 1.0, 1.0, 1.0, 1.0, 1.0, 1.0, 1.0, 1.0, 1.0, 1.0, 1.0, 1.0, 1.0, 1.0, 1.0, 1.0, 1.0, 1.0, 1.0, 1.0, 1.0, 1.0, 1.0, 1.0, 1.0, 1.0, 1.0, 1.0, 1.0, 1.0, 1.0, 1.0, 1.0, 1.0, 1.0, 1.0, 1.0, 1.0, 1.0, 1.0, 1.0, 1.0, 1.0, 1.0, 1.0, 1.0, 1.0, 1.0, 1.0, 1.0, 1.0, 1.0, 1.0, 1.0, 1.0, 1.0, 1.0, 1.0, 1.0, 1.0, 1.0, 1.0, 1.0, 1.0, 1.0, 1.0, 1.0, 1.0, 1.0, 1.0, 1.0, 1.0, 1.0, 1.0, 1.0, 1.0, 1.0, 1.0, 1.0, 1.0, 1.0, 1.0, 1.0, 1.0, 1.0, 1.0, 1.0, 1.0, 1.0, 1.0, 1.0, 1.0, 1.0, 1.0, 1.0, 1.0, 1.0, 1.0, 1.0, 1.0, 1.0, 1.0, 1.0, 1.0, 1.0, 1.0, 1.0, 1.0, 1.0, 1.0, 1.0, 1.0, 1.0, 1.0, 1.0, 1.0, 1.0, 1.0, 1.0, 1.0, 1.0, 1.0, 1.0, 1.0, 1.0, 1.0, 1.0, 1.0, 1.0, 1.0, 1.0, 1.0, 1.0, 1.0, 1.0, 1.0, 1.0, 1.0, 1.0, 1.0, 1.0, 1.0, 1.0, 1.0, 1.0, 1.0, 1.0, 1.0, 1.0, 1.0, 1.0, 1.0, 1.0, 1.0, 1.0, 1.0, 1.0, 1.0, 1.0, 1.0, 1.0, 1.0, 1.0, 1.0, 1.0, 1.0, 1.0, 1.0, 1.0, 1.0, 1.0, 1.0, 1.0, 1.0, 1.0, 1.0, 1.0, 1.0, 1.0, 1.0, 1.0, 1.0, 1.0, 1.0, 1.0, 1.0, 1.0, 1.0, 1.0, 1.0, 1.0, 1.0, 1.0, 1.0, 1.0, 1.0, 1.0, 1.0, 1.0, 1.0, 1.0, 1.0, 1.0, 1.0, 1.0, 1.0, 1.0, 1.0, 1.0, 1.0, 1.0, 1.0, 1.0, 1.0, 1.0, 1.0, 1.0, 1.0, 1.0, 1.0, 1.0, 1.0, 1.0, 1.0, 1.0, 1.0, 1.0, 1.0, 1.0, 1.0, 1.0, 1.0, 1.0, 1.0, 1.0, 1.0, 1.0, 1.0, 1.0, 1.0, 1.0, 1.0, 1.0, 1.0, 1.0, 1.0, 1.0, 1.0, 1.0, 1.0, 1.0, 1.0, 1.0, 1.0, 1.0, 1.0, 1.0, 1.0, 1.0, 1.0, 1.0, 1.0, 1.0, 1.0, 1.0, 1.0, 1.0, 1.0, 1.0, 1.0, 1.0, 1.0, 1.0, 1.0, 1.0, 1.0, 1.0, 1.0, 1.0, 1.0, 1.0, 1.0, 1.0, 1.0, 1.0, 1.0, 1.0, 1.0, 1.0, 1.0, 1.0, 1.0, 1.0, 1.0, 1.0, 1.0, 1.0, 1.0, 1.0, 1.0, 1.0, 1.0, 1.0, 1.0, 1.0, 1.0, 1.0, 1.0, 1.0, 1.0, 1.0, 1.0, 1.0, 1.0, 1.0, 1.0, 1.0, 1.0, 1.0, 1.0, 1.0, 1.0, 1.0, 1.0, 1.0, 1.0, 1.0, 1.0, 1.0, 1.0, 1.0, 1.0, 1.0, 1.0, 1.0, 1.0, 1.0, 1.0, 1.0, 1.0, 1.0, 1.0, 1.0, 1.0, 1.0, 1.0, 1.0, 1.0, 1.0, 1.0, 1.0, 1.0, 1.0, 1.0, 1.0, 1.0, 1.0, 1.0, 1.0, 1.0, 1.0, 1.0, 1.0, 1.0, 1.0, 1.0, 1.0, 1.0, 1.0, 1.0, 1.0, 1.0, 1.0, 1.0, 1.0, 1.0, 1.0, 1.0, 1.0, 1.0, 1.0, 1.0, 1.0, 1.0, 1.0, 1.0, 1.0, 1.0, 1.0, 1.0, 1.0, 1.0, 1.0, 1.0, 1.0, 1.0, 1.0, 1.0, 1.0, 1.0, 1.0, 1.0, 1.0, 1.0, 1.0, 1.0, 1.0, 1.0, 1.0, 1.0, 1.0, 1.0, 1.0, 1.0, 1.0, 1.0, 1.0, 1.0, 1.0, 1.0, 1.0, 1.0, 1.0, 1.0, 1.0, 1.0, 1.0, 1.0, 1.0, 1.0, 1.0, 1.0, 1.0, 1.0, 1.0, 1.0, 1.0, 1.0, 1.0, 1.0, 1.0, 1.0, 1.0, 1.0, 1.0, 1.0, 1.0, 1.0, 1.0, 1.0, 1.0, 1.0, 1.0, 1.0, 1.0, 1.0, 1.0, 1.0, 1.0, 1.0, 1.0, 1.0, 1.0, 1.0, 1.0, 1.0, 1.0, 1.0, 1.0, 1.0, 1.0, 1.0, 1.0, 1.0, 1.0, 1.0, 1.0, 1.0, 1.0, 1.0, 1.0, 1.0, 1.0, 1.0, 1.0, 1.0, 1.0, 1.0, 1.0, 1.0, 1.0, 1.0, 1.0, 1.0, 1.0, 1.0, 1.0, 1.0, 1.0, 1.0, 1.0, 1.0, 1.0, 1.0, 1.0, 1.0, 1.0, 1.0, 1.0, 1.0, 1.0, 1.0, 1.0, 1.0, 1.0, 1.0, 1.0, 1.0, 1.0, 1.0, 1.0, 1.0, 1.0, 1.0, 1.0, 1.0, 1.0, 1.0, 1.0, 1.0, 1.0, 1.0, 1.0, 1.0, 1.0, 1.0, 1.0, 1.0, 1.0, 1.0, 1.0, 1.0, 1.0, 1.0, 1.0, 1.0, 1.0, 1.0, 1.0, 1.0, 1.0, 1.0, 1.0, 1.0, 1.0, 1.0, 1.0, 1.0, 1.0, 1.0, 1.0, 1.0, 1.0, 1.0, 1.0, 1.0, 1.0, 1.0, 1.0, 1.0, 1.0, 1.0, 1.0, 1.0, 1.0, 1.0, 1.0, 1.0, 1.0, 1.0, 1.0, 1.0, 1.0, 1.0, 1.0, 1.0, 1.0, 1.0, 1.0, 1.0, 1.0, 1.0, 1.0, 1.0, 1.0, 1.0, 1.0, 1.0, 1.0, 1.0, 1.0, 1.0, 1.0, 1.0, 1.0, 1.0, 1.0, 1.0, 1.0, 1.0, 1.0, 1.0, 1.0, 1.0, 1.0, 1.0, 1.0, 1.0, 1.0, 1.0, 1.0, 1.0, 1.0, 1.0, 1.0, 1.0, 1.0, 1.0, 1.0, 1.0, 1.0, 1.0, 1.0, 1.0, 1.0, 1.0, 1.0, 1.0, 1.0, 1.0, 1.0, 1.0, 1.0, 1.0, 1.0, 1.0, 1.0, 1.0, 1.0, 1.0, 1.0, 1.0, 1.0, 1.0, 1.0, 1.0, 1.0, 1.0, 1.0, 1.0, 1.0, 1.0, 1.0, 1.0, 1.0, 1.0, 1.0, 1.0, 1.0, 1.0, 1.0, 1.0, 1.0, 1.0, 1.0, 1.0, 1.0, 1.0, 1.0, 1.0, 1.0, 1.0, 1.0, 1.0, 1.0, 1.0, 1.0, 1.0, 1.0, 1.0, 1.0, 1.0, 1.0, 1.0, 1.0, 1.0, 1.0, 1.0, 1.0, 1.0, 1.0, 1.0, 1.0, 1.0, 1.0, 1.0, 1.0, 1.0, 1.0, 1.0, 1.0, 1.0, 1.0, 1.0, 1.0, 1.0, 1.0, 1.0, 1.0, 1.0, 1.0, 1.0, 1.0, 1.0, 1.0, 1.0, 1.0, 1.0, 1.0, 1.0, 1.0, 1.0, 1.0, 1.0, 1.0, 1.0, 1.0, 1.0, 1.0, 1.0, 1.0, 1.0, 1.0, 1.0, 1.0, 1.0, 1.0, 1.0, 1.0, 0.9911, 0.9911, 0.9911, 0.9961, 0.9911, 0.9911, 0.9911, 0.9961, 1.0, 1.0, 1.0, 1.0, 1.0, 1.0, 1.0, 1.0, 1.0, 1.0, 1.0, 1.0, 1.0, 1.0, 1.0, 1.0, 1.0, 1.0, 1.0, 1.0, 1.0, 1.0, 1.0, 1.0, 1.0, 1.0, 1.0, 1.0, 1.0, 1.0, 1.0, 1.0, 1.0, 1.0, 1.0, 1.0, 1.0, 1.0, 1.0, 1.0, 1.0, 1.0, 1.0, 1.0, 1.0, 1.0, 1.0, 1.0, 1.0, 1.0, 1.0, 1.0, 1.0, 1.0, 1.0, 1.0, 1.0, 1.0, 1.0, 1.0, 1.0, 1.0, 1.0, 1.0, 1.0, 1.0, 1.0, 1.0, 1.0, 1.0, 1.0, 1.0, 1.0, 1.0, 1.0, 1.0, 1.0, 1.0, 1.0, 1.0, 1.0, 1.0, 1.0, 1.0, 1.0, 1.0, 1.0, 1.0, 1.0, 1.0, 1.0, 1.0, 1.0, 1.0, 1.0, 1.0, 1.0, 1.0, 1.0, 1.0, 1.0, 1.0, 1.0, 1.0, 1.0, 1.0, 1.0, 1.0, 1.0, 1.0, 1.0, 1.0, 1.0, 1.0, 1.0, 1.0, 1.0, 1.0, 1.0, 1.0, 1.0, 1.0, 1.0, 1.0, 1.0, 1.0, 1.0, 1.0, 1.0, 1.0, 1.0, 1.0, 1.0, 1.0, 1.0, 1.0, 1.0, 1.0, 1.0, 1.0, 1.0, 1.0, 1.0, 1.0, 1.0, 1.0, 1.0, 1.0, 1.0, 1.0, 1.0, 1.0, 1.0, 1.0, 1.0, 1.0, 1.0, 1.0, 1.0, 1.0, 1.0, 1.0, 1.0, 1.0, 1.0, 1.0, 1.0, 1.0, 1.0, 1.0, 1.0, 1.0, 1.0, 1.0, 1.0, 1.0, 1.0, 1.0, 1.0, 1.0, 1.0, 1.0, 1.0, 1.0, 1.0, 1.0, 1.0, 1.0, 1.0, 1.0, 1.0, 1.0, 1.0, 1.0, 1.0, 1.0, 1.0, 1.0, 1.0, 1.0, 1.0, 1.0, 1.0, 1.0, 1.0, 1.0, 1.0, 1.0, 1.0, 1.0, 1.0, 1.0, 1.0, 1.0, 1.0, 1.0, 1.0, 1.0, 1.0, 1.0, 1.0, 1.0, 1.0, 1.0, 1.0, 1.0, 1.0, 1.0, 1.0, 1.0, 1.0, 1.0, 1.0, 1.0, 1.0, 1.0, 1.0, 1.0, 1.0, 1.0, 1.0, 1.0, 1.0, 1.0, 1.0, 1.0, 1.0, 1.0, 1.0, 1.0, 1.0, 1.0, 1.0, 1.0, 1.0, 1.0, 1.0, 1.0, 1.0, 1.0, 1.0, 1.0, 1.0, 1.0, 1.0, 1.0, 1.0, 1.0, 1.0, 1.0, 1.0, 1.0, 1.0, 1.0, 1.0, 1.0, 1.0, 1.0, 1.0, 1.0, 1.0, 1.0, 1.0, 1.0, 1.0, 1.0, 1.0, 1.0, 1.0, 1.0, 1.0, 1.0, 1.0, 1.0, 1.0, 1.0, 1.0, 1.0, 1.0, 1.0, 1.0, 1.0, 1.0, 1.0, 1.0, 1.0, 1.0, 1.0, 1.0, 1.0, 1.0, 1.0, 1.0, 1.0, 1.0, 1.0, 1.0, 1.0, 1.0, 1.0, 1.0, 1.0, 1.0, 1.0, 1.0, 1.0, 1.0, 1.0, 1.0, 1.0, 1.0, 1.0, 1.0, 1.0, 1.0, 1.0, 1.0, 1.0, 1.0, 1.0, 1.0, 1.0, 1.0, 1.0, 1.0, 1.0, 1.0, 1.0, 1.0, 1.0, 1.0, 1.0, 1.0, 1.0, 1.0, 1.0, 1.0, 1.0, 1.0, 1.0, 1.0, 1.0, 1.0, 1.0, 1.0, 1.0, 1.0, 1.0, 1.0, 1.0, 1.0, 1.0, 1.0, 1.0, 1.0, 1.0, 1.0, 1.0, 1.0, 1.0, 1.0, 1.0, 1.0, 1.0, 1.0, 1.0, 1.0, 1.0, 1.0, 1.0, 1.0, 1.0, 1.0, 1.0, 1.0, 1.0, 1.0, 1.0, 1.0, 1.0, 1.0, 1.0, 1.0, 1.0, 1.0, 1.0, 1.0, 1.0, 1.0, 1.0, 1.0, 1.0, 1.0, 1.0, 1.0, 1.0, 1.0, 1.0, 1.0, 1.0, 1.0, 1.0, 1.0, 1.0, 1.0, 1.0, 1.0, 1.0, 1.0, 1.0, 1.0, 1.0, 1.0, 1.0, 1.0, 1.0, 1.0, 1.0, 1.0, 1.0, 1.0, 1.0, 1.0, 1.0, 1.0, 1.0, 1.0, 1.0, 1.0, 1.0, 1.0, 1.0, 1.0, 1.0, 1.0, 1.0, 1.0, 1.0, 1.0, 1.0, 1.0, 1.0, 1.0, 1.0, 1.0, 1.0, 1.0, 1.0, 1.0, 1.0, 1.0, 1.0, 1.0, 1.0, 1.0, 1.0, 1.0, 1.0, 1.0, 1.0, 1.0, 1.0, 1.0, 1.0, 1.0, 1.0, 1.0, 1.0, 1.0, 1.0, 1.0, 1.0, 1.0, 1.0, 1.0, 1.0, 1.0, 1.0, 1.0, 1.0, 1.0, 1.0, 1.0, 1.0, 1.0, 1.0, 1.0, 1.0, 1.0, 1.0, 1.0, 1.0, 1.0, 1.0, 1.0, 1.0, 1.0, 1.0, 1.0, 1.0, 1.0, 1.0, 1.0, 1.0, 1.0, 1.0, 1.0, 1.0, 1.0, 1.0, 1.0, 1.0, 1.0, 1.0, 1.0, 1.0, 1.0, 1.0, 1.0, 1.0, 1.0, 1.0, 1.0, 1.0, 1.0, 1.0, 1.0, 1.0, 1.0, 1.0, 1.0, 1.0, 1.0, 1.0, 1.0, 1.0, 1.0, 1.0, 1.0, 1.0, 1.0, 1.0, 1.0, 1.0, 1.0, 1.0, 1.0, 1.0, 1.0, 1.0, 1.0, 1.0, 1.0, 1.0, 1.0, 1.0, 1.0, 1.0, 1.0, 1.0, 1.0, 1.0, 1.0, 1.0, 1.0, 1.0, 1.0, 1.0, 1.0, 1.0, 1.0, 1.0, 1.0, 1.0, 1.0, 1.0, 1.0, 1.0, 1.0, 1.0, 1.0, 1.0, 1.0, 1.0, 1.0, 1.0, 1.0, 1.0, 1.0, 1.0, 1.0, 1.0, 1.0, 1.0, 1.0, 1.0, 1.0, 1.0, 1.0, 1.0, 1.0, 1.0, 1.0, 1.0, 1.0, 1.0, 1.0, 1.0, 1.0, 1.0, 1.0, 1.0, 1.0, 1.0, 1.0, 1.0, 1.0, 1.0, 1.0, 1.0, 1.0, 1.0, 1.0, 1.0, 1.0, 1.0, 1.0, 1.0, 1.0, 1.0, 1.0, 1.0, 1.0, 1.0, 1.0, 1.0, 1.0, 1.0, 1.0, 1.0, 1.0, 1.0, 1.0, 1.0, 1.0, 1.0, 1.0, 1.0, 1.0, 1.0, 1.0, 1.0, 1.0, 1.0, 1.0, 1.0, 1.0, 1.0, 1.0, 1.0, 1.0, 1.0, 1.0, 1.0, 1.0, 1.0, 1.0, 1.0, 1.0, 1.0, 1.0, 1.0, 1.0, 1.0, 1.0, 1.0, 1.0, 1.0, 1.0, 1.0, 1.0, 1.0, 1.0, 1.0, 1.0, 1.0, 1.0, 1.0, 1.0, 1.0, 1.0, 1.0, 1.0, 1.0, 1.0, 1.0, 1.0, 1.0, 1.0, 1.0, 1.0, 1.0, 1.0, 1.0, 1.0, 1.0, 1.0, 1.0, 1.0, 1.0, 1.0, 1.0, 1.0, 1.0, 1.0, 1.0, 1.0, 1.0, 1.0, 1.0, 1.0, 1.0, 1.0, 1.0, 1.0, 1.0, 1.0, 1.0, 1.0, 1.0, 1.0, 1.0, 1.0, 1.0, 1.0, 1.0, 1.0, 1.0, 1.0, 1.0, 1.0, 1.0, 1.0, 1.0, 1.0, 1.0, 1.0, 1.0, 1.0, 1.0, 1.0, 1.0, 1.0, 1.0, 1.0, 1.0, 1.0, 1.0, 1.0, 1.0, 1.0, 1.0, 1.0, 1.0, 1.0, 1.0, 1.0, 1.0, 1.0, 1.0, 1.0, 1.0, 1.0, 1.0, 1.0, 1.0, 1.0, 1.0, 1.0, 1.0, 1.0, 1.0, 1.0, 1.0, 1.0, 1.0, 1.0, 1.0, 1.0, 1.0, 1.0, 1.0, 1.0, 1.0, 1.0, 1.0, 1.0, 1.0, 1.0, 1.0, 1.0, 1.0, 1.0, 1.0, 1.0, 1.0, 1.0, 1.0, 1.0, 1.0, 1.0, 1.0, 1.0, 1.0, 1.0, 1.0, 1.0, 1.0, 1.0, 1.0, 1.0, 1.0, 1.0, 1.0, 1.0, 1.0, 1.0, 1.0, 1.0, 1.0, 1.0, 1.0, 1.0, 1.0, 1.0, 1.0, 1.0, 1.0, 1.0, 1.0, 1.0, 1.0, 1.0, 1.0, 1.0, 1.0, 1.0, 1.0, 1.0, 1.0, 1.0, 1.0, 1.0, 1.0, 1.0, 1.0, 1.0, 1.0, 1.0, 1.0, 1.0, 1.0, 1.0, 1.0, 1.0, 1.0, 1.0, 1.0, 1.0, 1.0, 1.0, 1.0, 1.0, 1.0, 1.0, 1.0, 1.0, 1.0, 1.0, 1.0, 1.0, 1.0, 1.0, 1.0, 1.0, 1.0, 1.0, 1.0, 1.0, 1.0, 1.0, 1.0, 1.0, 1.0, 1.0, 1.0, 1.0, 1.0, 1.0, 1.0, 1.0, 1.0, 1.0, 1.0, 1.0, 1.0, 1.0, 1.0, 1.0, 1.0, 1.0, 1.0, 1.0, 1.0, 1.0, 1.0, 1.0, 1.0, 1.0, 1.0, 1.0, 1.0, 1.0, 1.0, 1.0, 1.0, 1.0, 1.0, 1.0, 1.0, 1.0, 1.0, 1.0, 1.0, 1.0, 1.0, 1.0, 1.0, 1.0, 1.0, 1.0, 1.0, 1.0, 1.0, 1.0, 1.0, 1.0, 1.0, 1.0, 1.0, 1.0, 1.0, 1.0, 1.0, 1.0, 1.0, 1.0, 1.0, 1.0, 1.0, 1.0, 1.0, 1.0, 1.0, 1.0, 1.0, 1.0, 1.0, 1.0, 1.0, 1.0, 1.0, 1.0, 1.0, 1.0, 1.0, 1.0, 1.0, 1.0, 1.0, 1.0, 1.0, 1.0, 1.0, 1.0, 1.0, 1.0, 1.0, 1.0, 1.0, 1.0, 1.0, 1.0, 1.0, 1.0, 1.0, 1.0, 1.0, 1.0, 1.0, 1.0, 1.0, 1.0, 1.0, 1.0, 1.0, 1.0, 1.0, 1.0, 1.0, 1.0, 1.0, 1.0, 1.0, 1.0, 1.0, 1.0, 1.0, 1.0, 1.0, 1.0, 1.0, 1.0, 1.0, 1.0, 1.0, 1.0, 1.0, 1.0, 1.0, 1.0, 1.0, 1.0, 1.0, 1.0, 1.0, 1.0, 1.0, 1.0, 1.0, 1.0, 1.0, 1.0, 1.0, 1.0, 1.0, 1.0, 1.0, 1.0, 1.0, 1.0, 1.0, 1.0, 1.0, 1.0, 1.0, 1.0, 1.0, 1.0, 1.0, 1.0, 1.0, 1.0, 1.0, 1.0, 1.0, 1.0, 1.0, 1.0, 1.0, 1.0, 1.0, 1.0, 1.0, 1.0, 1.0, 1.0, 1.0, 1.0, 1.0, 1.0, 1.0, 1.0, 1.0, 1.0, 1.0, 1.0, 1.0, 1.0, 1.0, 1.0, 1.0, 1.0, 1.0, 1.0, 1.0, 1.0, 1.0, 1.0, 1.0, 1.0, 1.0, 1.0, 1.0, 1.0, 1.0, 1.0, 1.0, 1.0, 1.0, 1.0, 1.0, 1.0, 1.0, 1.0, 1.0, 1.0, 1.0, 1.0, 1.0, 1.0, 1.0, 1.0, 1.0, 1.0, 1.0, 1.0, 1.0, 1.0, 1.0, 1.0, 1.0, 1.0, 1.0, 1.0, 1.0, 1.0, 1.0, 1.0, 1.0, 1.0, 1.0, 1.0, 1.0, 1.0, 1.0, 1.0, 1.0, 1.0, 1.0, 1.0, 1.0, 1.0, 1.0, 1.0, 1.0, 1.0, 1.0, 1.0, 1.0, 1.0, 1.0, 1.0, 1.0, 1.0, 1.0, 1.0, 1.0, 1.0, 1.0, 1.0, 1.0, 1.0, 1.0, 1.0, 1.0, 1.0, 1.0, 1.0, 1.0, 1.0, 1.0, 1.0, 1.0, 1.0, 1.0, 1.0, 1.0, 1.0, 1.0, 1.0, 1.0, 1.0, 1.0, 1.0, 1.0, 1.0, 1.0, 1.0, 1.0, 1.0, 1.0, 1.0, 1.0, 1.0, 1.0, 1.0, 1.0, 1.0, 1.0, 1.0, 1.0, 1.0, 1.0, 1.0, 1.0, 1.0, 1.0, 1.0, 1.0, 1.0, 1.0, 1.0, 1.0, 1.0, 1.0, 1.0, 1.0, 1.0, 1.0, 1.0, 1.0, 1.0, 1.0, 1.0, 1.0, 1.0, 1.0, 1.0, 1.0, 1.0, 1.0, 1.0, 1.0, 1.0, 1.0, 1.0, 1.0, 1.0, 1.0, 1.0, 1.0, 1.0, 1.0, 1.0, 1.0, 1.0, 1.0, 1.0, 1.0, 1.0, 1.0, 1.0, 1.0, 1.0, 1.0, 1.0, 1.0, 1.0, 1.0, 1.0, 1.0, 1.0, 1.0, 1.0, 1.0, 1.0, 1.0, 1.0, 1.0, 1.0, 1.0, 1.0, 1.0, 1.0, 1.0, 1.0, 1.0, 1.0, 1.0, 1.0, 1.0, 1.0, 1.0, 1.0, 1.0, 0.9911, 0.9911, 0.9911, 0.9961, 0.9911, 0.9911, 0.9911, 0.9961, 1.0, 1.0, 1.0, 1.0, 1.0, 1.0, 1.0, 1.0, 0.9911, 0.9911, 0.9911, 0.9961])
me_untitled.materials.append(mat_01___default)
me_untitled.use_remesh_preserve_volume = False
me_untitled.use_remesh_preserve_attributes = False
me_untitled.use_mirror_vertex_groups = False
me_untitled.update()
me_untitled.normals_split_custom_set([tuple(v) for v in zip(*[iter([0.008475, -0.001598, -1.0, 0.01158, -0.001592, -0.9999, 0.005651, -0.001604, -1.0, 0.00133, -0.002576, 1.0, 0.00133, -0.002576, 1.0, 0.00133, -0.002576, 1.0, 0.01721, 0.01009, -0.9998, 0.01721, 0.01009, -0.9998, 0.01721, 0.01009, -0.9998, -0.008123, -0.003745, 1.0, -0.008783, -0.001216, 1.0, -0.0009756, -0.00094, 1.0, 0.002386, -0.001963, 1.0, 0.002386, -0.001963, 1.0, 0.002386, -0.001963, 1.0, -0.02946, 0.006738, -0.9995, -0.02946, 0.006738, -0.9995, -0.02946, 0.006738, -0.9995, -0.08709, 0.09139, 0.992, -0.08708, 0.0914, 0.992, -0.08709, 0.09139, 0.992, 0.008669, 0.00224, -1.0, 0.00892, 0.004938, -0.9999, 0.008423, 0.002875, -1.0, -0.01722, -0.01678, 0.9997, -0.01722, -0.01678, 0.9997, -0.01722, -0.01678, 0.9997, 0.01873, 0.01316, -0.9997, 0.01873, 0.01316, -0.9997, 0.01874, 0.01316, -0.9997, -0.0033, 0.008037, 1.0, -0.0033, 0.008032, 1.0, -0.003299, 0.00804, 1.0, -0.02315, -0.01148, -0.9997, -0.02316, -0.01148, -0.9997, -0.02315, -0.01148, -0.9997, -0.004121, -0.004428, 1.0, -0.004465, -0.008814, 1.0, -0.008123, -0.003745, 1.0, -0.0142, -0.009436, -0.9999, -0.01351, -0.007549, -0.9999, -0.01417, -0.009369, -0.9999, 0.01025, 0.9763, 0.2161, 0.01025, 0.9763, 0.2161, 0.01025, 0.9763, 0.2161, 0.005343, -0.001604, -1.0, 0.008475, -0.001598, -1.0, 0.005651, -0.001604, -1.0, -0.9999, -0.01195, 0.009532, -0.9999, -0.01193, 0.009549, -0.9999, -0.01328, 0.008295, -0.1346, 0.0283, 0.9905, -0.1346, 0.02828, 0.9905, -0.1346, 0.0283, 0.9905, 0.00903, 0.01488, 0.9998, 0.008185, 0.01657, 0.9998, 0.006745, 0.01945, 0.9998, 0.00935, -0.7139, 0.7002, 0.00935, -0.7139, 0.7002, 0.00935, -0.7139, 0.7002, -0.002274, -0.02181, 0.9998, 0.001025, -0.02258, 0.9997, 0.001029, -0.0226, 0.9997, -0.004098, 1.0, -0.002405, -0.004097, 1.0, -0.002403, -0.004099, 1.0, -0.00241, 0.02058, 0.9997, 0.01478, 0.02059, 0.9997, 0.01478, 0.02059, 0.9997, 0.01477, -0.01203, 0.06616, 0.9977, -0.01203, 0.06616, 0.9977, -0.01203, 0.06616, 0.9977, 0.007699, -0.01451, 0.9999, 0.0077, -0.01451, 0.9999, 0.007697, -0.01452, 0.9999, 0.04994, 0.01166, 0.9987, 0.04994, 0.01164, 0.9987, 0.04994, 0.01165, 0.9987, 0.001573, -0.002077, 1.0, 0.002577, 0.00226, 1.0, 0.005005, -0.0001037, 1.0, -1.0, 0.002237, -0.004039, -1.0, -0.0001095, -0.007732, -1.0, 0.002226, -0.004023, 0.003217, 0.9999, 0.01452, 0.003217, 0.9999, 0.01452, 0.003222, 0.9999, 0.01452, 0.0008772, 0.01393, 0.9999, 0.0008766, 0.01393, 0.9999, 0.0008809, 0.01393, 0.9999, 0.009573, 0.19, 0.9817, 0.009584, 0.19, 0.9817, 0.009607, 0.19, 0.9817, -0.01449, -0.01503, 0.9998, -0.01449, -0.01503, 0.9998, -0.01449, -0.01503, 0.9998, 0.003654, -0.03539, 0.9994, 0.003653, -0.03539, 0.9994, 0.003654, -0.03539, 0.9994, -0.0001468, -4.946e-05, 1.0, -0.0002776, 0.001014, 1.0, 0.002148, 0.00313, 1.0, -0.008003, -0.01822, 0.9998, -0.008366, -0.01541, 0.9998, -0.007937, -0.01815, 0.9998, -0.02105, -0.0185, 0.9996, -0.02105, -0.0185, 0.9996, -0.02105, -0.0185, 0.9996, -0.03102, 0.02197, -0.9993, -0.03102, 0.02197, -0.9993, -0.03102, 0.02197, -0.9993, 0.005691, 0.9998, -0.0169, 0.002572, 0.9999, -0.01509, 0.002781, 0.9998, -0.01826, 0.00822, -0.008586, 0.9999, 0.008478, -0.007346, 0.9999, 0.008267, -0.006533, 0.9999, 0.02358, -0.01197, 0.9997, 0.01962, -0.01334, 0.9997, 0.02356, -0.01196, 0.9997, 0.001025, -0.02258, 0.9997, 0.004328, -0.02347, 0.9997, 0.001029, -0.0226, 0.9997, 0.01673, -0.0001175, 0.9999, 0.0165, -0.0008577, 0.9999, 0.01676, -0.0002068, 0.9999, 0.03302, -0.9935, -0.1089, 0.03302, -0.9935, -0.1089, 0.03388, -0.9932, -0.1113, 0.01865, -0.007754, -0.9998, 0.01865, -0.007754, -0.9998, 0.01865, -0.007754, -0.9998, -0.004763, -0.005627, 1.0, 0.001573, -0.002077, 1.0, 0.001136, -0.004142, 1.0, -0.05327, 0.01687, 0.9984, -0.05325, 0.01686, 0.9984, -0.05036, 0.01325, 0.9986, 0.02953, 0.9988, -0.03899, 0.02953, 0.9988, -0.03899, 0.02953, 0.9988, -0.03899, 0.001912, 0.0331, 0.9995, 0.0001153, 0.03583, 0.9994, 0.0001065, 0.03583, 0.9994, -0.01954, 0.04895, 0.9986, -0.01954, 0.04895, 0.9986, -0.01954, 0.04895, 0.9986, 0.01777, 0.9998, -0.004504, 0.01776, 0.9998, -0.004509, 0.01776, 0.9998, -0.004513, 0.008185, 0.01657, 0.9998, 0.003576, 0.02578, 0.9997, 0.006745, 0.01945, 0.9998, 0.0005878, 0.01844, 0.9998, 0.0005762, 0.01843, 0.9998, 0.0005788, 0.01843, 0.9998, -0.01138, -0.9999, 0.001154, -0.01369, -0.9999, 0.008398, -0.01144, -0.9999, 0.001338, 0.0177, -0.999, 0.04142, 0.0177, -0.999, 0.04142, 0.0177, -0.999, 0.04142, 0.002781, 0.9998, -0.01826, 0.002572, 0.9999, -0.01509, -0.000446, 0.9998, -0.01784, 0.9999, 0.007622, -0.01434, 0.9999, 0.01186, -0.01088, 0.9999, 0.01481, -0.008478, -1.0, 0.00581, 0.002235, -1.0, 0.005826, 0.002246, -1.0, 0.005827, 0.002247, 0.006008, 3.94e-05, -1.0, 0.008669, 0.00224, -1.0, 0.008423, 0.002875, -1.0, 0.07165, 0.08908, 0.9934, 0.07165, 0.08909, 0.9934, 0.07165, 0.08908, 0.9934, -0.0101, -0.9995, -0.02881, -0.0101, -0.9995, -0.02881, -0.0101, -0.9995, -0.02881, 0.02746, -0.01053, 0.9996, 0.02358, -0.01197, 0.9997, 0.02356, -0.01196, 0.9997, -0.004092, 0.004625, 1.0, -0.004129, 0.002907, 1.0, -0.00417, 0.002918, 1.0, 0.1138, 0.05159, 0.9922, 0.1138, 0.05156, 0.9922, 0.1138, 0.05158, 0.9922, -0.07131, -0.1446, 0.9869, -0.0713, -0.1446, 0.9869, -0.0713, -0.1446, 0.9869, 0.01802, -0.9998, 0.01093, 0.01785, -0.9998, 0.01254, 0.01848, -0.9997, 0.014, -0.9993, -0.01707, 0.03466, -0.9993, -0.01707, 0.03466, -0.9993, -0.01705, 0.03461, 0.002059, 0.03355, 0.9994, 0.002065, 0.03355, 0.9994, 0.002062, 0.03355, 0.9994, -0.02858, 0.1009, 0.9945, -0.02861, 0.1008, 0.9945, -0.02859, 0.1008, 0.9945, 1.0, 0.008392, -0.002278, 1.0, 0.008089, -0.001933, 0.9999, 0.01062, -0.004806, -0.01013, -0.9995, -0.0299, -0.01013, -0.9995, -0.0299, -0.01013, -0.9995, -0.0299, -0.01009, 0.06356, 0.9979, -0.01009, 0.06356, 0.9979, -0.01009, 0.06356, 0.9979, 0.03316, 0.01629, 0.9993, 0.03316, 0.01629, 0.9993, 0.03316, 0.01629, 0.9993, -0.03988, -0.006348, 0.9992, -0.03988, -0.006335, 0.9992, -0.03988, -0.006342, 0.9992, -0.007872, -0.003411, 1.0, -0.00786, -0.003406, 1.0, -0.006226, -0.008119, 0.9999, 0.0005826, -1.0, -0.008955, 0.001069, -1.0, -0.009199, 0.0007919, -1.0, -0.009043, 0.001468, -0.7872, 0.6167, 0.00156, -0.7872, 0.6166, 0.001445, -0.7872, 0.6167, 0.04981, -0.01278, 0.9987, 0.04982, -0.01274, 0.9987, 0.04985, -0.01275, 0.9987, 0.1123, 0.02503, 0.9934, 0.1123, 0.02504, 0.9934, 0.1123, 0.02504, 0.9934, -0.1133, 0.03154, 0.9931, -0.1133, 0.03153, 0.9931, -0.1133, 0.03154, 0.9931, -0.006778, -0.007576, 0.9999, -0.006778, -0.007576, 0.9999, -0.006778, -0.007576, 0.9999, -0.002074, -0.02668, 0.9996, -0.002101, -0.02668, 0.9996, -0.002079, -0.02668, 0.9996, -0.003069, -0.04911, 0.9988, -0.003068, -0.04911, 0.9988, -0.003075, -0.04911, 0.9988, -0.004368, 0.01872, 0.9998, -0.004367, 0.01872, 0.9998, -0.004364, 0.01872, 0.9998, -0.03256, -0.7981, 0.6016, -0.0326, -0.7981, 0.6016, -0.03256, -0.7981, 0.6016, 0.0001065, 0.03583, 0.9994, 0.0001153, 0.03583, 0.9994, -0.001623, 0.03851, 0.9993, 0.003363, -0.005088, 1.0, 0.003369, -0.005089, 1.0, 0.003368, -0.005089, 1.0, -0.09909, -0.1645, 0.9814, -0.09909, -0.1645, 0.9814, -0.09909, -0.1645, 0.9814, 0.005873, -0.01003, 0.9999, 0.008478, -0.007346, 0.9999, 0.00822, -0.008586, 0.9999, -0.003349, 0.006477, 1.0, -0.002612, 0.008914, 1.0, -0.004948, 0.006591, 1.0, -0.4067, -0.09626, 0.9085, -0.4067, -0.09624, 0.9085, -0.4067, -0.09625, 0.9085, 0.01494, -0.01837, 0.9997, 0.01494, -0.01837, 0.9997, 0.01494, -0.01837, 0.9997, -0.003705, -0.02285, 0.9997, -0.003708, -0.02285, 0.9997, -0.003711, -0.02285, 0.9997, 0.005018, -0.03054, 0.9995, 0.005018, -0.03054, 0.9995, 0.005018, -0.03054, 0.9995, 0.001805, 0.06715, 0.9977, 0.001805, 0.06715, 0.9977, 0.001794, 0.06715, 0.9977, 0.0177, 0.9991, 0.03865, 0.01768, 0.9991, 0.03866, 0.01768, 0.9991, 0.03867, -0.01414, -0.06412, 0.9978, -0.01414, -0.06411, 0.9978, -0.01414, -0.06412, 0.9978, 0.9998, -0.01046, 0.01414, 0.9998, -0.01046, 0.01414, 0.9998, -0.01046, 0.01414, 0.1344, 0.02006, -0.9907, 0.1344, 0.02005, -0.9907, 0.1344, 0.02005, -0.9907, 0.004005, 0.9999, -0.01499, 0.004005, 0.9999, -0.01499, 0.004005, 0.9999, -0.01499, 0.00291, 1.0, -0.008907, 0.002572, 0.9999, -0.01509, 0.005691, 0.9998, -0.0169, 0.001573, -0.002077, 1.0, 0.005005, -0.0001037, 1.0, 0.001136, -0.004142, 1.0, 0.003091, -0.0194, 0.9998, 0.003092, -0.0194, 0.9998, 0.003092, -0.0194, 0.9998, 0.001884, -0.02448, 0.9997, -0.002774, -0.02042, 0.9998, 0.000675, -0.02482, 0.9997, -0.002774, -0.02042, 0.9998, -0.003619, -0.01965, 0.9998, 0.000675, -0.02482, 0.9997, -0.02147, -0.0007966, 0.9998, -0.02146, -0.0007974, 0.9998, -0.02146, -0.0007973, 0.9998, 0.01002, 0.006944, 0.9999, 0.01002, 0.006944, 0.9999, 0.01002, 0.006945, 0.9999, -0.02274, -0.9997, -0.01129, -0.02273, -0.9997, -0.01129, -0.02273, -0.9997, -0.01129, 0.01737, -0.9997, 0.01583, 0.01848, -0.9997, 0.014, 0.01785, -0.9998, 0.01254, -1.0, 0.002226, -0.004023, -1.0, 0.004612, -3.035e-05, -1.0, 0.002237, -0.004039, -0.0778, 0.02795, -0.9966, -0.0778, 0.02795, -0.9966, -0.0778, 0.02795, -0.9966, -0.02119, 0.06614, 0.9976, -0.02119, 0.06614, 0.9976, -0.02118, 0.06615, 0.9976, 0.03137, -0.01217, 0.9994, 0.02578, -0.009175, 0.9996, 0.02775, -0.01012, 0.9996, -0.01112, -0.005362, 0.9999, -0.008265, -0.0113, 0.9999, -0.01112, -0.005402, 0.9999, 0.008974, -0.005547, 0.9999, 0.008974, -0.005547, 0.9999, 0.008981, -0.005545, 0.9999, -0.05327, 0.01687, 0.9984, -0.05602, 0.02034, 0.9982, -0.05325, 0.01686, 0.9984, -0.04458, -0.3429, 0.9383, -0.04458, -0.3429, 0.9383, -0.04461, -0.3429, 0.9383, 0.01666, -0.9996, 0.02476, 0.01666, -0.9996, 0.02476, 0.01666, -0.9996, 0.02476, 0.01676, -0.01914, -0.9997, 0.01676, -0.01914, -0.9997, 0.01676, -0.01914, -0.9997, -0.004121, -0.004428, 1.0, -0.008123, -0.003745, 1.0, -0.004078, -0.003549, 1.0, 0.01123, 0.01321, 0.9998, 0.01123, 0.01321, 0.9998, 0.01124, 0.01321, 0.9998, 0.001685, 0.9997, 0.02438, 0.001685, 0.9997, 0.02438, 0.001685, 0.9997, 0.02438, -0.005709, 0.9999, 0.01193, -0.005709, 0.9999, 0.01194, -0.005697, 0.9999, 0.01193, 0.0005826, -1.0, -0.008955, 0.0007919, -1.0, -0.009043, 0.0002332, -1.0, -0.00869, -0.03257, -0.006406, -0.9994, -0.03257, -0.006406, -0.9994, -0.03257, -0.006402, -0.9994, 0.1121, -0.2457, 0.9629, 0.1121, -0.2457, 0.9629, 0.1121, -0.2457, 0.9629, -0.007872, -0.003411, 1.0, -0.009692, 0.001419, 1.0, -0.00786, -0.003406, 1.0, -0.1048, 0.9917, -0.07426, -0.1048, 0.9917, -0.07426, -0.1048, 0.9917, -0.07426, -0.041, -0.02218, -0.9989, -0.041, -0.02218, -0.9989, -0.041, -0.02218, -0.9989, 0.003853, 0.6017, -0.7987, 0.003855, 0.6017, -0.7987, 0.003861, 0.6017, -0.7987, 0.0108, -0.05149, -0.9986, 0.0108, -0.0515, -0.9986, 0.0108, -0.0515, -0.9986, 0.03383, -0.0241, 0.9991, 0.03383, -0.0241, 0.9991, 0.03383, -0.02409, 0.9991, 0.0711, -0.9975, 0.00125, 0.0711, -0.9975, 0.001253, 0.07112, -0.9975, 0.001242, -0.9999, -0.01195, 0.009532, -0.9999, -0.01053, 0.01086, -0.9999, -0.01193, 0.009549, -0.00417, 0.002918, 1.0, -0.004129, 0.002907, 1.0, -0.004175, 0.001233, 1.0, -0.008003, -0.01822, 0.9998, -0.007937, -0.01815, 0.9998, -0.00726, -0.0215, 0.9997, -0.143, 0.01839, 0.9895, -0.143, 0.01839, 0.9895, -0.143, 0.0184, 0.9895, -0.008123, -0.003745, 1.0, -0.004465, -0.008814, 1.0, -0.008783, -0.001216, 1.0, -0.09397, -0.1186, 0.9885, -0.09397, -0.1186, 0.9885, -0.09398, -0.1186, 0.9885, -0.006874, 0.02879, 0.9996, -0.006874, 0.02879, 0.9996, -0.006828, 0.02878, 0.9996, -0.1034, 0.04549, 0.9936, -0.1034, 0.0455, 0.9936, -0.1034, 0.0455, 0.9936, 0.00156, -0.7306, 0.6828, 0.00156, -0.7306, 0.6828, 0.00156, -0.7306, 0.6828, -0.008516, -0.01954, 0.9998, -0.008515, -0.01954, 0.9998, -0.008521, -0.01954, 0.9998, -0.8743, -0.08927, 0.4771, -0.8743, -0.08927, 0.4771, -0.8743, -0.08927, 0.4771, -0.02262, -0.9393, 0.3424, -0.02262, -0.9393, 0.3424, -0.02262, -0.9393, 0.3424, -0.01443, -0.9998, 0.0107, -0.01144, -0.9999, 0.001338, -0.01369, -0.9999, 0.008398, 0.0007919, -1.0, -0.009043, 0.001069, -1.0, -0.009199, 0.001135, -1.0, -0.009161, 0.9999, 0.01089, -0.005112, 1.0, 0.008392, -0.002278, 0.9999, 0.01062, -0.004806, -0.05942, -0.04041, -0.9974, -0.05941, -0.04041, -0.9974, -0.05942, -0.04041, -0.9974, -1.0, -0.0004824, -0.001292, -1.0, -0.0004824, -0.001292, -1.0, -0.0004824, -0.001292, -0.01515, -0.01205, -0.9998, -0.0142, -0.009436, -0.9999, -0.01417, -0.009369, -0.9999, 0.001252, -0.01088, 0.9999, 0.001249, -0.01093, 0.9999, 0.003387, -0.01096, 0.9999, 0.1308, -0.04952, 0.9902, 0.1308, -0.04954, 0.9902, 0.1308, -0.04953, 0.9902, 0.02472, 0.7656, -0.6428, 0.02472, 0.7656, -0.6428, 0.02472, 0.7656, -0.6428, 0.02198, 0.7849, -0.6192, 0.02198, 0.7849, -0.6192, 0.02198, 0.7849, -0.6192, 0.04985, -0.01275, 0.9987, 0.04982, -0.01274, 0.9987, 0.04986, -0.01271, 0.9987, 0.01514, 0.01809, 0.9997, 0.01514, 0.01808, 0.9997, 0.01514, 0.01808, 0.9997, 0.07192, -0.06763, 0.9951, 0.07192, -0.06763, 0.9951, 0.07192, -0.06763, 0.9951, -0.005775, 0.05672, 0.9984, -0.005779, 0.05661, 0.9984, -0.005779, 0.05661, 0.9984, -0.06833, 0.05893, 0.9959, -0.06833, 0.05893, 0.9959, -0.06833, 0.05893, 0.9959, -0.01547, 0.1596, 0.9871, -0.01547, 0.1596, 0.9871, -0.01548, 0.1596, 0.9871, -0.9997, 0.01872, -0.01751, -0.9997, 0.01872, -0.01751, -0.9997, 0.01872, -0.01751, -0.003823, -0.1045, 0.9945, -0.003404, -0.1037, 0.9946, -0.002517, -0.102, 0.9948, -0.002074, -0.1012, 0.9949, -0.002517, -0.102, 0.9948, -0.003404, -0.1037, 0.9946, -0.01261, -0.04107, 0.9991, -0.01261, -0.04107, 0.9991, -0.01261, -0.04107, 0.9991, -0.07071, 0.1582, 0.9849, -0.07071, 0.1582, 0.9849, -0.07071, 0.1582, 0.9849, -0.004163, 0.004697, 1.0, -0.003349, 0.006477, 1.0, -0.004948, 0.006591, 1.0, -0.0224, 0.08595, 0.996, -0.02242, 0.08595, 0.996, -0.0224, 0.08595, 0.996, 0.02244, 0.002022, 0.9997, 0.02244, 0.002022, 0.9997, 0.02244, 0.002022, 0.9997, -0.0241, -0.002827, 0.9997, -0.0241, -0.002827, 0.9997, -0.0241, -0.002824, 0.9997, 0.01109, 0.144, 0.9895, 0.01113, 0.144, 0.9895, 0.01109, 0.144, 0.9895, 0.03758, 0.0453, 0.9983, 0.0376, 0.04529, 0.9983, 0.03758, 0.0453, 0.9983, 0.007885, 0.008466, 0.9999, 0.002148, 0.00313, 1.0, 0.003179, 0.004851, 1.0, 0.003179, 0.004851, 1.0, 0.002148, 0.00313, 1.0, -0.0002776, 0.001014, 1.0, 0.03137, -0.01217, 0.9994, 0.02775, -0.01012, 0.9996, 0.03426, -0.01114, 0.9994, 0.02305, 0.002837, 0.9997, 0.02305, 0.002849, 0.9997, 0.02304, 0.002821, 0.9997, -0.03405, -0.8742, 0.4844, -0.03409, -0.8742, 0.4844, -0.034, -0.8742, 0.4844, -0.01492, 0.05677, 0.9983, -0.01492, 0.05677, 0.9983, -0.01492, 0.05677, 0.9983, 0.0002611, -0.03172, 0.9995, 0.0002619, -0.03172, 0.9995, 0.0002636, -0.03172, 0.9995, -0.03935, 0.00695, 0.9992, -0.03935, 0.006949, 0.9992, -0.03935, 0.006946, 0.9992, 0.002354, -0.9992, 0.03979, 0.002354, -0.9992, 0.03979, 0.002354, -0.9992, 0.03979, -0.01112, -0.005362, 0.9999, -0.01112, -0.005402, 0.9999, -0.01398, 0.001022, 0.9999, 0.156, 0.0404, 0.9869, 0.156, 0.0404, 0.9869, 0.156, 0.0404, 0.9869, 0.1957, -0.03983, 0.9799, 0.1957, -0.03983, 0.9799, 0.1957, -0.03982, 0.9799, 0.005555, 0.005357, 1.0, 0.005492, 0.00539, 1.0, 0.00554, 0.005357, 1.0, 0.0002875, -0.01739, 0.9998, 0.0002902, -0.0174, 0.9998, 0.0002909, -0.0174, 0.9998, 0.06546, 0.002504, -0.9979, 0.06546, 0.002511, -0.9979, 0.06546, 0.002486, -0.9979, 0.07667, 0.9917, 0.1036, 0.07666, 0.9917, 0.1037, 0.07665, 0.9917, 0.1037, -0.1084, 0.00428, 0.9941, -0.1084, 0.00428, 0.9941, -0.1084, 0.00428, 0.9941, 0.001011, 0.8319, 0.5549, 0.001011, 0.8319, 0.5549, 0.001011, 0.8319, 0.5549, 0.005467, -0.02751, 0.9996, 0.005467, -0.02751, 0.9996, 0.005468, -0.02752, 0.9996, -0.009431, -0.04328, 0.999, -0.009431, -0.04328, 0.999, -0.00943, -0.04328, 0.999, -0.005709, 0.9999, 0.01194, -0.005709, 0.9999, 0.01193, -0.005721, 0.9999, 0.01192, 0.01992, 0.06399, 0.9978, 0.01993, 0.06399, 0.9978, 0.01993, 0.06399, 0.9978, -0.03042, -0.01118, 0.9995, -0.03029, -0.01177, 0.9995, -0.03043, -0.01118, 0.9995, -0.03042, -0.01118, 0.9995, -0.03043, -0.01118, 0.9995, -0.03056, -0.01061, 0.9995, 0.07188, -0.05086, 0.9961, 0.07188, -0.05086, 0.9961, 0.07199, -0.05166, 0.9961, 0.2007, -0.4384, 0.8761, 0.2007, -0.4384, 0.8761, 0.2007, -0.4384, 0.8761, -0.03291, 0.9994, -0.006773, -0.03301, 0.9994, -0.006844, -0.03318, 0.9994, -0.006972, -0.01386, 0.5187, -0.8548, -0.01386, 0.5187, -0.8548, -0.01386, 0.5187, -0.8548, -0.9052, -0.03627, 0.4233, -0.9052, -0.03627, 0.4233, -0.9052, -0.03625, 0.4233, -0.07096, 0.09319, 0.9931, -0.07096, 0.09319, 0.9931, -0.07096, 0.09319, 0.9931, 0.01802, -0.9998, 0.01093, 0.01648, -0.9998, 0.009617, 0.01785, -0.9998, 0.01254, 0.08048, 0.05022, -0.9955, 0.08049, 0.05021, -0.9955, 0.08047, 0.05024, -0.9955, 0.08429, 0.03845, 0.9957, 0.08429, 0.03845, 0.9957, 0.08428, 0.03847, 0.9957, 0.2792, -0.9452, 0.169, 0.2792, -0.9452, 0.169, 0.2793, -0.9452, 0.169, 0.0006821, 0.01709, 0.9999, 0.0006821, 0.01709, 0.9999, 0.0006821, 0.01709, 0.9999, 0.01389, 0.02263, 0.9996, 0.01389, 0.02263, 0.9996, 0.01389, 0.02263, 0.9996, -0.5482, 0.4206, 0.7229, -0.5482, 0.4206, 0.7229, -0.5482, 0.4206, 0.7229, 0.13, 0.08264, 0.9881, 0.13, 0.08265, 0.9881, 0.13, 0.08265, 0.9881, -0.02654, 0.01306, 0.9996, -0.02654, 0.01306, 0.9996, -0.02654, 0.01306, 0.9996, 0.03223, 0.05459, 0.998, 0.03223, 0.05459, 0.998, 0.03226, 0.05463, 0.998, -0.009748, -0.8493, 0.5278, -0.009688, -0.8493, 0.5278, -0.00965, -0.8493, 0.5278, -0.2016, -0.8522, 0.4829, -0.2016, -0.8522, 0.4829, -0.2016, -0.8522, 0.4829, -0.003097, 0.4298, 0.9029, -0.003094, 0.4298, 0.9029, -0.003082, 0.4298, 0.9029, -0.03291, 0.9994, -0.006773, -0.02258, 0.9997, 0.0009009, -0.03301, 0.9994, -0.006844, 0.01078, 0.5439, 0.8391, 0.01078, 0.5439, 0.8391, 0.01078, 0.5439, 0.8391, -0.2357, 0.1897, 0.9531, -0.2357, 0.1897, 0.9531, -0.2357, 0.1897, 0.9531, 0.003748, -0.3554, 0.9347, 0.003745, -0.3554, 0.9347, 0.00375, -0.3554, 0.9347, -0.00606, 0.112, 0.9937, -0.006055, 0.112, 0.9937, -0.006045, 0.112, 0.9937, 0.08088, -0.01938, 0.9965, 0.08085, -0.01941, 0.9965, 0.08085, -0.01941, 0.9965, -0.2682, 0.9616, 0.05914, -0.2682, 0.9616, 0.05914, -0.2682, 0.9616, 0.05914, 0.003231, 1.0, -0.006012, 0.003207, 1.0, -0.005993, 0.003226, 1.0, -0.006007, -0.7722, 0.09096, -0.6289, -0.7722, 0.09099, -0.6289, -0.7722, 0.09098, -0.6289, -0.0709, 0.01139, 0.9974, -0.0709, 0.01139, 0.9974, -0.0709, 0.01139, 0.9974, 0.1002, 0.981, 0.1663, 0.1002, 0.981, 0.1663, 0.1002, 0.981, 0.1663, -0.02781, 0.1331, 0.9907, -0.02778, 0.1331, 0.9907, -0.02779, 0.1331, 0.9907, 0.1046, 0.06057, 0.9927, 0.1046, 0.06057, 0.9927, 0.1045, 0.06064, 0.9927, -0.1156, -0.06047, 0.9915, -0.1156, -0.06048, 0.9915, -0.1156, -0.06048, 0.9915, -0.3784, -0.01583, 0.9255, -0.3784, -0.01584, 0.9255, -0.3784, -0.01587, 0.9255, -0.1302, -0.3863, 0.9131, -0.1302, -0.3863, 0.9131, -0.1302, -0.3863, 0.9131, 0.002335, -0.2256, 0.9742, 0.002317, -0.2256, 0.9742, 0.002356, -0.2256, 0.9742, 0.9999, 0.01481, -0.008478, 0.9999, 0.01186, -0.01088, 0.9998, 0.01591, -0.007584, 0.5211, 0.007402, -0.8534, 0.5211, 0.007363, -0.8534, 0.5211, 0.007341, -0.8534, 0.003387, -0.01096, 0.9999, 0.005873, -0.01003, 0.9999, 0.00822, -0.008586, 0.9999, 0.003387, -0.01096, 0.9999, 0.001249, -0.01093, 0.9999, 0.005873, -0.01003, 0.9999, -0.1546, -0.9807, 0.1199, -0.1546, -0.9807, 0.1199, -0.1546, -0.9807, 0.1199, 0.09661, 0.02027, -0.9951, 0.09661, 0.02026, -0.9951, 0.09662, 0.02026, -0.9951, 0.005555, 0.005357, 1.0, 0.00554, 0.005357, 1.0, 0.005574, 0.005307, 1.0, 0.01909, 0.01145, 0.9998, 0.0191, 0.01145, 0.9998, 0.01908, 0.01145, 0.9998, -0.2084, -0.4367, 0.8751, -0.2084, -0.4367, 0.8751, -0.2084, -0.4367, 0.8751, 0.08742, -0.01537, 0.9961, 0.08742, -0.01539, 0.9961, 0.08742, -0.01539, 0.9961, 0.0743, 0.995, -0.06719, 0.0743, 0.995, -0.06718, 0.07431, 0.995, -0.06718, 0.06374, 0.9978, 0.01608, 0.06369, 0.9978, 0.0162, 0.06372, 0.9978, 0.01613, 0.03863, -0.01115, 0.9992, 0.03137, -0.01217, 0.9994, 0.03426, -0.01114, 0.9994, 0.03417, -0.08434, 0.9959, 0.03416, -0.08435, 0.9959, 0.03417, -0.08434, 0.9959, 0.03302, -0.9935, -0.1089, 0.03214, -0.9938, -0.1064, 0.03302, -0.9935, -0.1089, 0.4503, -0.7539, 0.4784, 0.4503, -0.7539, 0.4784, 0.4503, -0.7539, 0.4784, -0.1883, 0.3635, 0.9124, -0.1883, 0.3635, 0.9124, -0.1882, 0.3635, 0.9124, 0.1569, -0.215, 0.9639, 0.157, -0.215, 0.9639, 0.1569, -0.215, 0.9639, -0.2429, 0.4784, 0.8439, -0.2429, 0.4784, 0.8439, -0.2429, 0.4784, 0.8439, 0.4207, 0.04018, 0.9063, 0.4207, 0.04018, 0.9063, 0.4207, 0.04018, 0.9063, 0.001619, -0.3995, 0.9167, 0.001619, -0.3995, 0.9167, 0.001619, -0.3995, 0.9167, 0.0007151, -0.857, 0.5154, 0.0007391, -0.857, 0.5154, 0.000762, -0.857, 0.5154, -0.08402, -0.09859, 0.9916, -0.08403, -0.09858, 0.9916, -0.08402, -0.09859, 0.9916, -0.03547, -0.03039, 0.9989, -0.03547, -0.03039, 0.9989, -0.03547, -0.03039, 0.9989, 0.002552, -0.6017, 0.7987, 0.002552, -0.6017, 0.7987, 0.002552, -0.6017, 0.7987, -0.01349, -0.2332, 0.9723, -0.01349, -0.2332, 0.9723, -0.01349, -0.2332, 0.9723, -0.01607, 0.7129, 0.7011, -0.01607, 0.7129, 0.7011, -0.01607, 0.7129, 0.7011, 0.2917, -0.1618, 0.9427, 0.2917, -0.1618, 0.9427, 0.2917, -0.1618, 0.9427, 0.02349, 0.0004314, 0.9997, 0.02349, 0.0004314, 0.9997, 0.02349, 0.0004314, 0.9997, 0.02469, -0.4289, 0.903, 0.02469, -0.4289, 0.903, 0.02469, -0.4289, 0.903, -0.07463, 0.6876, -0.7223, -0.07466, 0.6876, -0.7223, -0.07465, 0.6876, -0.7223, -0.1001, -0.1064, 0.9893, -0.1001, -0.1064, 0.9893, -0.1001, -0.1064, 0.9893, 0.001884, -0.02448, 0.9997, 0.000675, -0.02482, 0.9997, 0.001773, -0.0266, 0.9996, 0.003682, -0.02572, 0.9997, 0.001884, -0.02448, 0.9997, 0.001773, -0.0266, 0.9996, 0.8588, 0.4706, 0.2025, 1.0, -0.007156, -0.004108, 0.9987, -0.01745, 0.04809, 0.999, 0.04287, 0.01413, 0.999, 0.04305, 0.01363, 0.999, 0.04379, 0.01153, 0.9999, -0.007922, -0.008052, 0.8588, 0.4706, 0.2025, 0.999, 0.04305, 0.01363])] * 3)])

# ---- objects
ob_floor_03 = bpy.data.objects.new('Floor_03', me_untitled)
ob_lamp = bpy.data.objects.new('Lamp', light_lamp)
ob_camera = bpy.data.objects.new('Camera', cam_camera)

# ---- transforms, parenting, visibility, modifiers, constraints
ob_floor_03.location = (0.0, 0.0, 0.0)
ob_floor_03.rotation_euler = (-4.371e-08, 1.571, 0.0)
ob_floor_03.scale = (0.3806, 1.532, 1.0)
ob_floor_03.color = (0.8, 0.8, 0.8, 1.0)
ob_floor_03.lineart.crease_threshold = 0.0
ob_lamp.location = (4.076, 1.005, 5.904)
ob_lamp.rotation_euler = (0.6503, 0.05522, 1.866)
ob_lamp.lock_rotations_4d = False
ob_lamp.empty_display_type = 'ARROWS'
ob_lamp.color = (0.0, 0.0, 0.0, 0.0)
ob_lamp.lineart.crease_threshold = 0.0
ob_camera.location = (7.481, -6.508, 5.344)
ob_camera.rotation_euler = (1.109, 0.0, 0.8149)
ob_camera.lock_rotations_4d = False
ob_camera.empty_display_type = 'ARROWS'
ob_camera.color = (0.0, 0.0, 0.0, 0.0)
ob_camera.display_type = 'WIRE'
ob_camera.lineart.crease_threshold = 0.0

# ---- collection membership
col_collection_1.objects.link(ob_floor_03)
col_collection_1.objects.link(ob_lamp)
col_collection_1.objects.link(ob_camera)

# ---- scene / render settings (as saved in the file)
scene.camera = ob_camera
scene.frame_start = 1; scene.frame_end = 250; scene.frame_set(1)
scene.render.engine = 'BLENDER_EEVEE_NEXT'
scene.render.resolution_percentage = 50
scene.render.fps = 30
scene.render.dither_intensity = 0.0
scene.cycles.use_denoising = False
scene.cycles.samples = 128
scene.cycles.sampling_pattern = 'TABULATED_SOBOL'
scene.cycles.light_sampling_threshold = 0.0
scene.cycles.use_adaptive_sampling = False
scene.cycles.use_light_tree = False
scene.cycles.blur_glossy = 0.0
scene.cycles.sample_clamp_indirect = 0.0
scene.view_settings.view_transform = 'Standard'
bpy.context.view_layer.update()
